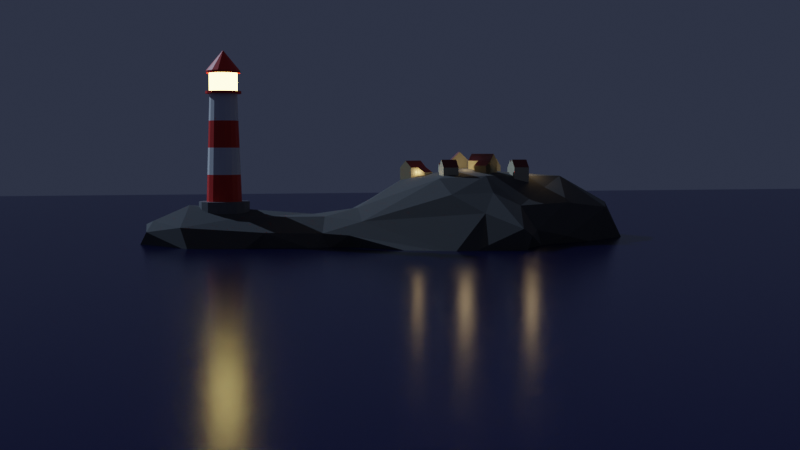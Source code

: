 # Source: lighthouse.blend  (saved by Blender 3.6.13; exported with 4.5.12 LTS)
import bpy
from mathutils import Matrix  # noqa: F401  (used for matrix-valued properties, if any)

bpy.ops.wm.read_factory_settings(use_empty=True)
scene = bpy.context.scene
scene.name = 'Scene'

# ---- collections
col_collection = bpy.data.collections.new('Collection'); scene.collection.children.link(col_collection)

# ---- materials (node trees are filled in below, after node groups)
mat_red = bpy.data.materials.new('red')
mat_red.use_transparent_shadow = False
mat_white = bpy.data.materials.new('white')
mat_white.use_transparent_shadow = False
mat_gray_base = bpy.data.materials.new('gray base')
mat_gray_base.use_transparent_shadow = False
mat_emission = bpy.data.materials.new('emission')
mat_emission.use_transparent_shadow = False
mat_water = bpy.data.materials.new('water')
mat_water.use_transparent_shadow = False
mat_material_001 = bpy.data.materials.new('Material.001')
mat_material_001.use_transparent_shadow = False
mat_house_yellow = bpy.data.materials.new('house yellow')
mat_house_yellow.use_transparent_shadow = False
mat_roof_red = bpy.data.materials.new('roof red')
mat_roof_red.use_transparent_shadow = False

# ---- material node trees
mat_red.use_nodes = True; mat_red.node_tree.nodes.clear()
_N = mat_red.node_tree.nodes; _L = mat_red.node_tree.links
n0 = _N.new('ShaderNodeBsdfPrincipled'); n0.name = 'Principled BSDF'; n0.location = (10, 300)
n0.distribution = 'GGX'
n0.subsurface_method = 'RANDOM_WALK_SKIN'
n0.inputs[0].default_value = (0.8, 0.009379, 0.0, 1.0)
n0.inputs[3].default_value = 1.45
n0.inputs[27].default_value = (0.0, 0.0, 0.0, 1.0)
n0.inputs[28].default_value = 1.0
n1 = _N.new('ShaderNodeOutputMaterial'); n1.name = 'Material Output'; n1.location = (300, 300)
_L.new(n0.outputs[0], n1.inputs[0])
n1.is_active_output = True
mat_white.use_nodes = True; mat_white.node_tree.nodes.clear()
_N = mat_white.node_tree.nodes; _L = mat_white.node_tree.links
n0 = _N.new('ShaderNodeBsdfPrincipled'); n0.name = 'Principled BSDF'; n0.location = (10, 300)
n0.distribution = 'GGX'
n0.subsurface_method = 'RANDOM_WALK_SKIN'
n0.inputs[3].default_value = 1.45
n0.inputs[27].default_value = (0.0, 0.0, 0.0, 1.0)
n0.inputs[28].default_value = 1.0
n1 = _N.new('ShaderNodeOutputMaterial'); n1.name = 'Material Output'; n1.location = (300, 300)
_L.new(n0.outputs[0], n1.inputs[0])
n1.is_active_output = True
mat_gray_base.use_nodes = True; mat_gray_base.node_tree.nodes.clear()
_N = mat_gray_base.node_tree.nodes; _L = mat_gray_base.node_tree.links
n0 = _N.new('ShaderNodeBsdfPrincipled'); n0.name = 'Principled BSDF'; n0.location = (10, 300)
n0.distribution = 'GGX'
n0.subsurface_method = 'RANDOM_WALK_SKIN'
n0.inputs[0].default_value = (0.1729, 0.1729, 0.1729, 1.0)
n0.inputs[3].default_value = 1.45
n0.inputs[27].default_value = (0.0, 0.0, 0.0, 1.0)
n0.inputs[28].default_value = 1.0
n1 = _N.new('ShaderNodeOutputMaterial'); n1.name = 'Material Output'; n1.location = (300, 300)
_L.new(n0.outputs[0], n1.inputs[0])
n1.is_active_output = True
mat_emission.use_nodes = True; mat_emission.node_tree.nodes.clear()
_N = mat_emission.node_tree.nodes; _L = mat_emission.node_tree.links
n0 = _N.new('ShaderNodeBsdfPrincipled'); n0.name = 'Principled BSDF'; n0.location = (10, 300)
n0.distribution = 'GGX'
n0.subsurface_method = 'RANDOM_WALK_SKIN'
n0.inputs[0].default_value = (0.8992, 0.7785, 0.5635, 1.0)
n0.inputs[3].default_value = 1.45
n0.inputs[27].default_value = (0.7152, 0.5586, 0.1616, 1.0)
n0.inputs[28].default_value = 15.1
n1 = _N.new('ShaderNodeOutputMaterial'); n1.name = 'Material Output'; n1.location = (300, 300)
_L.new(n0.outputs[0], n1.inputs[0])
n1.is_active_output = True
mat_water.use_nodes = True; mat_water.node_tree.nodes.clear()
_N = mat_water.node_tree.nodes; _L = mat_water.node_tree.links
n0 = _N.new('ShaderNodeBsdfPrincipled'); n0.name = 'Principled BSDF'; n0.location = (10, 300)
n0.distribution = 'GGX'
n0.subsurface_method = 'RANDOM_WALK_SKIN'
n0.inputs[0].default_value = (0.0, 0.001456, 0.04249, 1.0)
n0.inputs[1].default_value = 0.1727
n0.inputs[2].default_value = 0.2136
n0.inputs[3].default_value = 1.45
n0.inputs[27].default_value = (0.0, 0.0, 0.0, 1.0)
n0.inputs[28].default_value = 1.0
n1 = _N.new('ShaderNodeOutputMaterial'); n1.name = 'Material Output'; n1.location = (300, 300)
_L.new(n0.outputs[0], n1.inputs[0])
n1.is_active_output = True
mat_material_001.use_nodes = True; mat_material_001.node_tree.nodes.clear()
_N = mat_material_001.node_tree.nodes; _L = mat_material_001.node_tree.links
n0 = _N.new('ShaderNodeBsdfPrincipled'); n0.name = 'Principled BSDF'; n0.location = (10, 300)
n0.distribution = 'GGX'
n0.subsurface_method = 'RANDOM_WALK_SKIN'
n0.inputs[0].default_value = (0.07764, 0.07764, 0.07764, 1.0)
n0.inputs[2].default_value = 1.0
n0.inputs[3].default_value = 1.45
n0.inputs[27].default_value = (0.0, 0.0, 0.0, 1.0)
n0.inputs[28].default_value = 1.0
n1 = _N.new('ShaderNodeOutputMaterial'); n1.name = 'Material Output'; n1.location = (300, 300)
_L.new(n0.outputs[0], n1.inputs[0])
n1.is_active_output = True
mat_house_yellow.use_nodes = True; mat_house_yellow.node_tree.nodes.clear()
_N = mat_house_yellow.node_tree.nodes; _L = mat_house_yellow.node_tree.links
n0 = _N.new('ShaderNodeBsdfPrincipled'); n0.name = 'Principled BSDF'; n0.location = (10, 300)
n0.distribution = 'GGX'
n0.subsurface_method = 'RANDOM_WALK_SKIN'
n0.inputs[0].default_value = (0.5191, 0.4762, 0.3257, 1.0)
n0.inputs[3].default_value = 1.45
n0.inputs[27].default_value = (0.0, 0.0, 0.0, 1.0)
n0.inputs[28].default_value = 1.0
n1 = _N.new('ShaderNodeOutputMaterial'); n1.name = 'Material Output'; n1.location = (300, 300)
_L.new(n0.outputs[0], n1.inputs[0])
n1.is_active_output = True
mat_roof_red.use_nodes = True; mat_roof_red.node_tree.nodes.clear()
_N = mat_roof_red.node_tree.nodes; _L = mat_roof_red.node_tree.links
n0 = _N.new('ShaderNodeOutputMaterial'); n0.name = 'Material Output'; n0.location = (300, 300)
n1 = _N.new('ShaderNodeBsdfPrincipled'); n1.name = 'Principled BSDF'; n1.location = (10, 300)
n1.distribution = 'GGX'
n1.subsurface_method = 'RANDOM_WALK_SKIN'
n1.inputs[0].default_value = (0.1787, 0.0116, 0.0138, 1.0)
n1.inputs[3].default_value = 1.45
n1.inputs[27].default_value = (0.0, 0.0, 0.0, 1.0)
n1.inputs[28].default_value = 1.0
_L.new(n1.outputs[0], n0.inputs[0])
n0.is_active_output = True

# ---- world
world_world_005 = bpy.data.worlds.new('World.005'); scene.world = world_world_005
world_world_005.use_nodes = True; world_world_005.node_tree.nodes.clear()
_N = world_world_005.node_tree.nodes; _L = world_world_005.node_tree.links
n0 = _N.new('ShaderNodeBackground'); n0.name = 'Background'; n0.location = (10, 300)
n0.inputs[0].default_value = (0.02417, 0.02961, 0.04993, 1.0)
n1 = _N.new('ShaderNodeOutputWorld'); n1.name = 'World Output'; n1.location = (300, 300)
_L.new(n0.outputs[0], n1.inputs[0])
n1.is_active_output = True
world_world_005.use_sun_shadow = False
world_world_005.sun_shadow_jitter_overblur = 0.0

# ---- cameras
cam_camera = bpy.data.cameras.new('Camera')
cam_camera.clip_end = 100.0
cam_camera.ortho_scale = 7.314

# ---- lights
light_sun = bpy.data.lights.new('Sun', 'SUN')
light_sun.color = (0.5376, 0.72, 1.0)
light_sun.transmission_factor = 0.0
light_sun.energy = 2.0
light_point = bpy.data.lights.new('Point', 'POINT')
light_point.color = (1.0, 0.6929, 0.3408)
light_point.transmission_factor = 0.0
light_point.energy = 4.5
light_point.shadow_soft_size = 0.1421
light_point.shadow_maximum_resolution = 0.006
light_point.use_absolute_resolution = True

# ---- meshes
me_cylinder = bpy.data.meshes.new('Cylinder')
me_cylinder.from_pydata([(0.0, 1.0, -0.13), (0.0, 0.6941, 1.0), (0.3827, 0.9239, -0.13), (0.2656, 0.6413, 1.0), (0.7071, 0.7071, -0.13), (0.4908, 0.4908, 1.0), (0.9239, 0.3827, -0.13), (0.6413, 0.2656, 1.0), (1.0, 0.0, -0.13), (0.6941, 0.0, 1.0), (0.9239, -0.3827, -0.13), (0.6413, -0.2656, 1.0), (0.7071, -0.7071, -0.13), (0.4908, -0.4908, 1.0), (0.3827, -0.9239, -0.13), (0.2656, -0.6413, 1.0), (0.0, -1.0, -0.13), (0.0, -0.6941, 1.0), (-0.3827, -0.9239, -0.13), (-0.2656, -0.6413, 1.0), (-0.7071, -0.7071, -0.13), (-0.4908, -0.4908, 1.0), (-0.9239, -0.3827, -0.13), (-0.6413, -0.2656, 1.0), (-1.0, 0.0, -0.13), (-0.6941, 0.0, 1.0), (-0.9239, 0.3827, -0.13), (-0.6413, 0.2656, 1.0), (-0.7071, 0.7071, -0.13), (-0.4908, 0.4908, 1.0), (-0.3827, 0.9239, -0.13), (-0.2656, 0.6413, 1.0), (0.3827, 0.9239, 1.0), (0.0, 1.0, 1.0), (0.7071, 0.7071, 1.0), (0.9239, 0.3827, 1.0), (1.0, 0.0, 1.0), (0.9239, -0.3827, 1.0), (0.7071, -0.7071, 1.0), (0.3827, -0.9239, 1.0), (0.0, -1.0, 1.0), (-0.3827, -0.9239, 1.0), (-0.7071, -0.7071, 1.0), (-0.9239, -0.3827, 1.0), (-1.0, 0.0, 1.0), (-0.9239, 0.3827, 1.0), (-0.7071, 0.7071, 1.0), (-0.3827, 0.9239, 1.0), (0.2081, 0.5024, 5.244), (1.755e-07, 0.5437, 5.244), (0.3845, 0.3845, 5.244), (0.5024, 0.2081, 5.244), (0.5437, -8.071e-10, 5.244), (0.5024, -0.2081, 5.244), (0.3845, -0.3845, 5.244), (0.2081, -0.5024, 5.244), (1.755e-07, -0.5437, 5.244), (-0.2081, -0.5024, 5.244), (-0.3845, -0.3845, 5.244), (-0.5024, -0.2081, 5.244), (-0.5437, -8.071e-10, 5.244), (-0.5024, 0.2081, 5.244), (-0.3845, 0.3845, 5.244), (-0.2081, 0.5024, 5.244), (0.2705, 0.6531, 5.244), (1.692e-07, 0.7069, 5.244), (0.4998, 0.4998, 5.244), (0.6531, 0.2705, 5.244), (0.7069, -1.049e-09, 5.244), (0.6531, -0.2705, 5.244), (0.4998, -0.4998, 5.244), (0.2705, -0.6531, 5.244), (1.692e-07, -0.7069, 5.244), (-0.2705, -0.6531, 5.244), (-0.4998, -0.4998, 5.244), (-0.6531, -0.2705, 5.244), (-0.7069, -1.049e-09, 5.244), (-0.6531, 0.2705, 5.244), (-0.4998, 0.4998, 5.244), (-0.2705, 0.6531, 5.244), (0.212, 0.5118, 5.344), (1.793e-07, 0.5539, 5.344), (0.3917, 0.3917, 5.344), (0.5118, 0.212, 5.344), (0.5539, -1.049e-09, 5.344), (0.5118, -0.212, 5.344), (0.3917, -0.3917, 5.344), (0.212, -0.5118, 5.344), (1.793e-07, -0.5539, 5.344), (-0.212, -0.5118, 5.344), (-0.3917, -0.3917, 5.344), (-0.5118, -0.212, 5.344), (-0.5539, -1.049e-09, 5.344), (-0.5118, 0.212, 5.344), (-0.3917, 0.3917, 5.344), (-0.212, 0.5118, 5.344), (0.2705, 0.6531, 5.344), (1.77e-07, 0.7069, 5.344), (0.4998, 0.4998, 5.344), (0.6531, 0.2705, 5.344), (0.7069, -1.049e-09, 5.344), (0.6531, -0.2705, 5.344), (0.4998, -0.4998, 5.344), (0.2705, -0.6531, 5.344), (1.77e-07, -0.7069, 5.344), (-0.2705, -0.6531, 5.344), (-0.4998, -0.4998, 5.344), (-0.6531, -0.2705, 5.344), (-0.7069, -1.049e-09, 5.344), (-0.6531, 0.2705, 5.344), (-0.4998, 0.4998, 5.344), (-0.2705, 0.6531, 5.344), (-0.2562, -0.6186, 6.044), (-4.146e-07, -0.6696, 6.044), (-0.4735, -0.4735, 6.044), (-0.6186, -0.2562, 6.044), (-0.6696, 8.245e-09, 6.044), (-0.6186, 0.2562, 6.044), (-0.4735, 0.4735, 6.044), (-0.2562, 0.6186, 6.044), (-2.473e-07, 0.6696, 6.044), (0.2562, 0.6186, 6.044), (0.4735, 0.4735, 6.044), (0.6186, 0.2562, 6.044), (0.6696, -1.049e-09, 6.044), (0.6186, -0.2562, 6.044), (0.4735, -0.4735, 6.044), (0.2562, -0.6186, 6.044), (0.212, 0.5118, 6.044), (-4.425e-07, 0.5539, 6.044), (0.3917, 0.3917, 6.044), (0.5118, 0.212, 6.044), (0.5539, -1.049e-09, 6.044), (0.5118, -0.212, 6.044), (0.3917, -0.3917, 6.044), (0.212, -0.5118, 6.044), (-4.425e-07, -0.5539, 6.044), (-0.212, -0.5118, 6.044), (-0.3917, -0.3917, 6.044), (-0.5118, -0.212, 6.044), (-0.5539, -1.049e-09, 6.044), (-0.5118, 0.212, 6.044), (-0.3917, 0.3917, 6.044), (-0.212, 0.5118, 6.044), (-0.2562, -0.6186, 6.144), (-5.97e-07, -0.6696, 6.144), (-0.4735, -0.4735, 6.144), (-0.6186, -0.2562, 6.144), (-0.6696, 8.245e-09, 6.144), (-0.6186, 0.2562, 6.144), (-0.4735, 0.4735, 6.144), (-0.2562, 0.6186, 6.144), (-4.297e-07, 0.6696, 6.144), (0.2562, 0.6186, 6.144), (0.4735, 0.4735, 6.144), (0.6186, 0.2562, 6.144), (0.6696, -1.049e-09, 6.144), (0.6186, -0.2562, 6.144), (0.4735, -0.4735, 6.144), (0.2562, -0.6186, 6.144), (-0.2562, -0.6186, 6.144), (-5.97e-07, -0.6696, 6.144), (-0.4735, -0.4735, 6.144), (-0.6186, -0.2562, 6.144), (-0.6696, 8.245e-09, 6.144), (-0.6186, 0.2562, 6.144), (-0.4735, 0.4735, 6.144), (-0.2562, 0.6186, 6.144), (-4.297e-07, 0.6696, 6.144), (0.2562, 0.6186, 6.144), (0.4735, 0.4735, 6.144), (0.6186, 0.2562, 6.144), (0.6696, -1.049e-09, 6.144), (0.6186, -0.2562, 6.144), (0.4735, -0.4735, 6.144), (0.2562, -0.6186, 6.144), (-0.2562, -0.6186, 6.144), (-5.97e-07, -0.6696, 6.144), (-0.4735, -0.4735, 6.144), (-0.6186, -0.2562, 6.144), (-0.6696, 8.245e-09, 6.144), (-0.6186, 0.2562, 6.144), (-0.4735, 0.4735, 6.144), (-0.2562, 0.6186, 6.144), (-4.297e-07, 0.6696, 6.144), (0.2562, 0.6186, 6.144), (0.4735, 0.4735, 6.144), (0.6186, 0.2562, 6.144), (0.6696, -1.049e-09, 6.144), (0.6186, -0.2562, 6.144), (0.4735, -0.4735, 6.144), (0.2562, -0.6186, 6.144), (-1.55e-06, 0.0, 6.946), (-1.553e-06, 0.0, 6.946), (-1.55e-06, -2.98e-08, 6.946), (-1.55e-06, 0.0, 6.946), (-1.55e-06, -1.49e-08, 6.946), (-1.55e-06, 0.0, 6.946), (-1.55e-06, -2.98e-08, 6.946), (-1.55e-06, 0.0, 6.946), (-1.553e-06, 0.0, 6.946), (-1.55e-06, 0.0, 6.946), (-1.55e-06, 0.0, 6.946), (-1.55e-06, 0.0, 6.946), (-1.55e-06, -1.49e-08, 6.946), (-1.55e-06, 0.0, 6.946), (-1.55e-06, 0.0, 6.946), (-1.55e-06, 0.0, 6.946), (-0.4642, -0.4642, 2.061), (-0.4377, -0.4377, 3.122), (-0.4111, -0.4111, 4.183), (-0.5371, -0.2225, 4.183), (-0.5718, -0.2369, 3.122), (-0.6066, -0.2512, 2.061), (0.6066, 0.2512, 2.061), (0.5718, 0.2369, 3.122), (0.5371, 0.2225, 4.183), (0.5813, -6.053e-10, 4.183), (0.6189, -4.035e-10, 3.122), (0.6565, -2.018e-10, 2.061), (-0.5813, -6.053e-10, 4.183), (-0.6189, -4.035e-10, 3.122), (-0.6565, -2.018e-10, 2.061), (0.5371, -0.2225, 4.183), (0.5718, -0.2369, 3.122), (0.6066, -0.2512, 2.061), (-0.5371, 0.2225, 4.183), (-0.5718, 0.2369, 3.122), (-0.6066, 0.2512, 2.061), (0.4111, -0.4111, 4.183), (0.4377, -0.4377, 3.122), (0.4642, -0.4642, 2.061), (-0.4111, 0.4111, 4.183), (-0.4377, 0.4377, 3.122), (-0.4642, 0.4642, 2.061), (0.2225, -0.5371, 4.183), (0.2369, -0.5718, 3.122), (0.2512, -0.6066, 2.061), (-0.2225, 0.5371, 4.183), (-0.2369, 0.5718, 3.122), (-0.2512, 0.6066, 2.061), (1.316e-07, -0.5813, 4.183), (8.775e-08, -0.6189, 3.122), (4.388e-08, -0.6565, 2.061), (4.388e-08, 0.6565, 2.061), (8.775e-08, 0.6189, 3.122), (1.316e-07, 0.5813, 4.183), (0.2225, 0.5371, 4.183), (0.2369, 0.5718, 3.122), (0.2512, 0.6066, 2.061), (-0.2225, -0.5371, 4.183), (-0.2369, -0.5718, 3.122), (-0.2512, -0.6066, 2.061), (0.4111, 0.4111, 4.183), (0.4377, 0.4377, 3.122), (0.4642, 0.4642, 2.061)], [], [(0, 33, 32, 2), (2, 32, 34, 4), (4, 34, 35, 6), (6, 35, 36, 8), (8, 36, 37, 10), (10, 37, 38, 12), (12, 38, 39, 14), (14, 39, 40, 16), (16, 40, 41, 18), (18, 41, 42, 20), (20, 42, 43, 22), (22, 43, 44, 24), (24, 44, 45, 26), (26, 45, 46, 28), (211, 210, 58, 59), (28, 46, 47, 30), (30, 47, 33, 0), (0, 2, 4, 6, 8, 10, 12, 14, 16, 18, 20, 22, 24, 26, 28, 30), (1, 3, 32, 33), (3, 5, 34, 32), (5, 7, 35, 34), (7, 9, 36, 35), (9, 11, 37, 36), (11, 13, 38, 37), (13, 15, 39, 38), (15, 17, 40, 39), (17, 19, 41, 40), (19, 21, 42, 41), (21, 23, 43, 42), (23, 25, 44, 43), (25, 27, 45, 44), (27, 29, 46, 45), (29, 31, 47, 46), (31, 1, 33, 47), (60, 59, 75, 76), (217, 216, 51, 52), (220, 211, 59, 60), (223, 217, 52, 53), (226, 220, 60, 61), (229, 223, 53, 54), (232, 226, 61, 62), (235, 229, 54, 55), (238, 232, 62, 63), (241, 235, 55, 56), (247, 246, 49, 48), (246, 238, 63, 49), (250, 241, 56, 57), (253, 247, 48, 50), (210, 250, 57, 58), (216, 253, 50, 51), (66, 64, 96, 98), (53, 52, 68, 69), (61, 60, 76, 77), (54, 53, 69, 70), (62, 61, 77, 78), (55, 54, 70, 71), (63, 62, 78, 79), (56, 55, 71, 72), (48, 49, 65, 64), (49, 63, 79, 65), (57, 56, 72, 73), (50, 48, 64, 66), (58, 57, 73, 74), (51, 50, 66, 67), (59, 58, 74, 75), (52, 51, 67, 68), (86, 85, 133, 134), (74, 73, 105, 106), (67, 66, 98, 99), (75, 74, 106, 107), (68, 67, 99, 100), (76, 75, 107, 108), (69, 68, 100, 101), (77, 76, 108, 109), (70, 69, 101, 102), (78, 77, 109, 110), (71, 70, 102, 103), (79, 78, 110, 111), (72, 71, 103, 104), (64, 65, 97, 96), (65, 79, 111, 97), (73, 72, 104, 105), (81, 80, 96, 97), (80, 82, 98, 96), (82, 83, 99, 98), (83, 84, 100, 99), (84, 85, 101, 100), (85, 86, 102, 101), (86, 87, 103, 102), (87, 88, 104, 103), (88, 89, 105, 104), (89, 90, 106, 105), (90, 91, 107, 106), (91, 92, 108, 107), (92, 93, 109, 108), (93, 94, 110, 109), (94, 95, 111, 110), (95, 81, 97, 111), (124, 123, 171, 172), (94, 93, 141, 142), (87, 86, 134, 135), (95, 94, 142, 143), (88, 87, 135, 136), (80, 81, 129, 128), (81, 95, 143, 129), (89, 88, 136, 137), (82, 80, 128, 130), (90, 89, 137, 138), (83, 82, 130, 131), (91, 90, 138, 139), (84, 83, 131, 132), (92, 91, 139, 140), (85, 84, 132, 133), (93, 92, 140, 141), (113, 112, 128, 129), (112, 114, 130, 128), (114, 115, 131, 130), (115, 116, 132, 131), (116, 117, 133, 132), (117, 118, 134, 133), (118, 119, 135, 134), (119, 120, 136, 135), (120, 121, 137, 136), (121, 122, 138, 137), (122, 123, 139, 138), (123, 124, 140, 139), (124, 125, 141, 140), (125, 126, 142, 141), (126, 127, 143, 142), (127, 113, 129, 143), (151, 150, 182, 183), (117, 116, 164, 165), (125, 124, 172, 173), (118, 117, 165, 166), (126, 125, 173, 174), (119, 118, 166, 167), (127, 126, 174, 175), (120, 119, 167, 168), (112, 113, 161, 160), (113, 127, 175, 161), (121, 120, 168, 169), (114, 112, 160, 162), (122, 121, 169, 170), (115, 114, 162, 163), (123, 122, 170, 171), (116, 115, 163, 164), (145, 144, 160, 161), (144, 146, 162, 160), (146, 147, 163, 162), (147, 148, 164, 163), (148, 149, 165, 164), (149, 150, 166, 165), (150, 151, 167, 166), (151, 152, 168, 167), (152, 153, 169, 168), (153, 154, 170, 169), (154, 155, 171, 170), (155, 156, 172, 171), (156, 157, 173, 172), (157, 158, 174, 173), (158, 159, 175, 174), (159, 145, 161, 175), (188, 187, 203, 204), (159, 158, 190, 191), (152, 151, 183, 184), (144, 145, 177, 176), (145, 159, 191, 177), (153, 152, 184, 185), (146, 144, 176, 178), (154, 153, 185, 186), (147, 146, 178, 179), (155, 154, 186, 187), (148, 147, 179, 180), (156, 155, 187, 188), (149, 148, 180, 181), (157, 156, 188, 189), (150, 149, 181, 182), (158, 157, 189, 190), (192, 193, 207, 206, 205, 204, 203, 202, 201, 200, 199, 198, 197, 196, 195, 194), (181, 180, 196, 197), (189, 188, 204, 205), (182, 181, 197, 198), (190, 189, 205, 206), (183, 182, 198, 199), (191, 190, 206, 207), (184, 183, 199, 200), (176, 177, 193, 192), (177, 191, 207, 193), (185, 184, 200, 201), (178, 176, 192, 194), (186, 185, 201, 202), (179, 178, 194, 195), (187, 186, 202, 203), (180, 179, 195, 196), (7, 5, 255, 214), (214, 255, 254, 215), (215, 254, 253, 216), (21, 19, 252, 208), (208, 252, 251, 209), (209, 251, 250, 210), (5, 3, 249, 255), (255, 249, 248, 254), (254, 248, 247, 253), (19, 17, 243, 252), (252, 243, 242, 251), (251, 242, 241, 250), (1, 31, 240, 244), (244, 240, 239, 245), (245, 239, 238, 246), (3, 1, 244, 249), (249, 244, 245, 248), (248, 245, 246, 247), (17, 15, 237, 243), (243, 237, 236, 242), (242, 236, 235, 241), (31, 29, 234, 240), (240, 234, 233, 239), (239, 233, 232, 238), (15, 13, 231, 237), (237, 231, 230, 236), (236, 230, 229, 235), (29, 27, 228, 234), (234, 228, 227, 233), (233, 227, 226, 232), (13, 11, 225, 231), (231, 225, 224, 230), (230, 224, 223, 229), (27, 25, 222, 228), (228, 222, 221, 227), (227, 221, 220, 226), (11, 9, 219, 225), (225, 219, 218, 224), (224, 218, 217, 223), (25, 23, 213, 222), (222, 213, 212, 221), (221, 212, 211, 220), (9, 7, 214, 219), (219, 214, 215, 218), (218, 215, 216, 217), (23, 21, 208, 213), (213, 208, 209, 212), (212, 209, 210, 211)])
me_cylinder.polygons.foreach_set('material_index', [2, 2, 2, 2, 2, 2, 2, 2, 2, 2, 2, 2, 2, 2, 1, 2, 2, 0, 2, 2, 2, 2, 2, 2, 2, 2, 2, 2, 2, 2, 2, 2, 2, 2, 0, 1, 1, 1, 1, 1, 1, 1, 1, 1, 1, 1, 1, 1, 1, 1, 0, 0, 0, 0, 0, 0, 0, 0, 0, 0, 0, 0, 0, 0, 0, 0, 3, 0, 0, 0, 0, 0, 0, 0, 0, 0, 0, 0, 0, 0, 0, 0, 0, 0, 0, 0, 0, 0, 0, 0, 0, 0, 0, 0, 0, 0, 0, 0, 0, 3, 3, 3, 3, 3, 3, 3, 3, 3, 3, 3, 3, 3, 3, 3, 0, 0, 0, 0, 0, 0, 0, 0, 0, 0, 0, 0, 0, 0, 0, 0, 0, 0, 0, 0, 0, 0, 0, 0, 0, 0, 0, 0, 0, 0, 0, 0, 0, 0, 0, 0, 0, 0, 0, 0, 0, 0, 0, 0, 0, 0, 0, 0, 0, 0, 0, 0, 0, 0, 0, 0, 0, 0, 0, 0, 0, 0, 0, 0, 0, 0, 0, 0, 0, 0, 0, 0, 0, 0, 0, 0, 0, 0, 0, 0, 0, 1, 0, 0, 1, 0, 0, 1, 0, 0, 1, 0, 0, 1, 0, 0, 1, 0, 0, 1, 0, 0, 1, 0, 0, 1, 0, 0, 1, 0, 0, 1, 0, 0, 1, 0, 0, 1, 0, 0, 1, 0, 0, 1, 0, 0, 1, 0])
_uv = me_cylinder.uv_layers.new(name='UVMap')
_uv.uv.foreach_set('vector', [1.0, 0.5, 1.0, 1.0, 0.9375, 1.0, 0.9375, 0.5, 0.9375, 0.5, 0.9375, 1.0, 0.875, 1.0, 0.875, 0.5, 0.875, 0.5, 0.875, 1.0, 0.8125, 1.0, 0.8125, 0.5, 0.8125, 0.5, 0.8125, 1.0, 0.75, 1.0, 0.75, 0.5, 0.75, 0.5, 0.75, 1.0, 0.6875, 1.0, 0.6875, 0.5, 0.6875, 0.5, 0.6875, 1.0, 0.625, 1.0, 0.625, 0.5, 0.625, 0.5, 0.625, 1.0, 0.5625, 1.0, 0.5625, 0.5, 0.5625, 0.5, 0.5625, 1.0, 0.5, 1.0, 0.5, 0.5, 0.5, 0.5, 0.5, 1.0, 0.4375, 1.0, 0.4375, 0.5, 0.4375, 0.5, 0.4375, 1.0, 0.375, 1.0, 0.375, 0.5, 0.375, 0.5, 0.375, 1.0, 0.3125, 1.0, 0.3125, 0.5, 0.3125, 0.5, 0.3125, 1.0, 0.25, 1.0, 0.25, 0.5, 0.25, 0.5, 0.25, 1.0, 0.1875, 1.0, 0.1875, 0.5, 0.1875, 0.5, 0.1875, 1.0, 0.125, 1.0, 0.125, 0.5, 0.09609, 0.1862, 0.1322, 0.1322, 0.1322, 0.1322, 0.09609, 0.1862, 0.125, 0.5, 0.125, 1.0, 0.0625, 1.0, 0.0625, 0.5, 0.0625, 0.5, 0.0625, 1.0, 0.0, 1.0, 0.0, 0.5, 0.75, 0.49, 0.8418, 0.4717, 0.9197, 0.4197, 0.9717, 0.3418, 0.99, 0.25, 0.9717, 0.1582, 0.9197, 0.08029, 0.8418, 0.02827, 0.75, 0.01, 0.6582, 0.02827, 0.5803, 0.08029, 0.5283, 0.1582, 0.51, 0.25, 0.5283, 0.3418, 0.5803, 0.4197, 0.6582, 0.4717, 0.25, 0.4166, 0.3138, 0.4039, 0.3418, 0.4717, 0.25, 0.49, 0.3138, 0.4039, 0.3678, 0.3678, 0.4197, 0.4197, 0.3418, 0.4717, 0.3678, 0.3678, 0.4039, 0.3138, 0.4717, 0.3418, 0.4197, 0.4197, 0.4039, 0.3138, 0.4166, 0.25, 0.49, 0.25, 0.4717, 0.3418, 0.4166, 0.25, 0.4039, 0.1862, 0.4717, 0.1582, 0.49, 0.25, 0.4039, 0.1862, 0.3678, 0.1322, 0.4197, 0.08029, 0.4717, 0.1582, 0.3678, 0.1322, 0.3138, 0.09609, 0.3418, 0.02827, 0.4197, 0.08029, 0.3138, 0.09609, 0.25, 0.08341, 0.25, 0.01, 0.3418, 0.02827, 0.25, 0.08341, 0.1862, 0.09609, 0.1582, 0.02827, 0.25, 0.01, 0.1862, 0.09609, 0.1322, 0.1322, 0.08029, 0.08029, 0.1582, 0.02827, 0.1322, 0.1322, 0.09609, 0.1862, 0.02827, 0.1582, 0.08029, 0.08029, 0.09609, 0.1862, 0.08341, 0.25, 0.01, 0.25, 0.02827, 0.1582, 0.08341, 0.25, 0.09609, 0.3138, 0.02827, 0.3418, 0.01, 0.25, 0.09609, 0.3138, 0.1322, 0.3678, 0.08029, 0.4197, 0.02827, 0.3418, 0.1322, 0.3678, 0.1862, 0.4039, 0.1582, 0.4717, 0.08029, 0.4197, 0.1862, 0.4039, 0.25, 0.4166, 0.25, 0.49, 0.1582, 0.4717, 0.08341, 0.25, 0.09609, 0.1862, 0.09609, 0.1862, 0.08341, 0.25, 0.4166, 0.25, 0.4039, 0.3138, 0.4039, 0.3138, 0.4166, 0.25, 0.08341, 0.25, 0.09609, 0.1862, 0.09609, 0.1862, 0.08341, 0.25, 0.4039, 0.1862, 0.4166, 0.25, 0.4166, 0.25, 0.4039, 0.1862, 0.09609, 0.3138, 0.08341, 0.25, 0.08341, 0.25, 0.09609, 0.3138, 0.3678, 0.1322, 0.4039, 0.1862, 0.4039, 0.1862, 0.3678, 0.1322, 0.1322, 0.3678, 0.09609, 0.3138, 0.09609, 0.3138, 0.1322, 0.3678, 0.3138, 0.09609, 0.3678, 0.1322, 0.3678, 0.1322, 0.3138, 0.09609, 0.1862, 0.4039, 0.1322, 0.3678, 0.1322, 0.3678, 0.1862, 0.4039, 0.25, 0.08341, 0.3138, 0.09609, 0.3138, 0.09609, 0.25, 0.08341, 0.3138, 0.4039, 0.25, 0.4166, 0.25, 0.4166, 0.3138, 0.4039, 0.25, 0.4166, 0.1862, 0.4039, 0.1862, 0.4039, 0.25, 0.4166, 0.1862, 0.09609, 0.25, 0.08341, 0.25, 0.08341, 0.1862, 0.09609, 0.3678, 0.3678, 0.3138, 0.4039, 0.3138, 0.4039, 0.3678, 0.3678, 0.1322, 0.1322, 0.1862, 0.09609, 0.1862, 0.09609, 0.1322, 0.1322, 0.4039, 0.3138, 0.3678, 0.3678, 0.3678, 0.3678, 0.4039, 0.3138, 0.3678, 0.3678, 0.3138, 0.4039, 0.3138, 0.4039, 0.3678, 0.3678, 0.4039, 0.1862, 0.4166, 0.25, 0.4166, 0.25, 0.4039, 0.1862, 0.09609, 0.3138, 0.08341, 0.25, 0.08341, 0.25, 0.09609, 0.3138, 0.3678, 0.1322, 0.4039, 0.1862, 0.4039, 0.1862, 0.3678, 0.1322, 0.1322, 0.3678, 0.09609, 0.3138, 0.09609, 0.3138, 0.1322, 0.3678, 0.3138, 0.09609, 0.3678, 0.1322, 0.3678, 0.1322, 0.3138, 0.09609, 0.1862, 0.4039, 0.1322, 0.3678, 0.1322, 0.3678, 0.1862, 0.4039, 0.25, 0.08341, 0.3138, 0.09609, 0.3138, 0.09609, 0.25, 0.08341, 0.3138, 0.4039, 0.25, 0.4166, 0.25, 0.4166, 0.3138, 0.4039, 0.25, 0.4166, 0.1862, 0.4039, 0.1862, 0.4039, 0.25, 0.4166, 0.1862, 0.09609, 0.25, 0.08341, 0.25, 0.08341, 0.1862, 0.09609, 0.3678, 0.3678, 0.3138, 0.4039, 0.3138, 0.4039, 0.3678, 0.3678, 0.1322, 0.1322, 0.1862, 0.09609, 0.1862, 0.09609, 0.1322, 0.1322, 0.4039, 0.3138, 0.3678, 0.3678, 0.3678, 0.3678, 0.4039, 0.3138, 0.09609, 0.1862, 0.1322, 0.1322, 0.1322, 0.1322, 0.09609, 0.1862, 0.4166, 0.25, 0.4039, 0.3138, 0.4039, 0.3138, 0.4166, 0.25, 0.3423, 0.1577, 0.3706, 0.2, 0.3706, 0.2, 0.3423, 0.1577, 0.1322, 0.1322, 0.1862, 0.09609, 0.1862, 0.09609, 0.1322, 0.1322, 0.4039, 0.3138, 0.3678, 0.3678, 0.3678, 0.3678, 0.4039, 0.3138, 0.09609, 0.1862, 0.1322, 0.1322, 0.1322, 0.1322, 0.09609, 0.1862, 0.4166, 0.25, 0.4039, 0.3138, 0.4039, 0.3138, 0.4166, 0.25, 0.08341, 0.25, 0.09609, 0.1862, 0.09609, 0.1862, 0.08341, 0.25, 0.4039, 0.1862, 0.4166, 0.25, 0.4166, 0.25, 0.4039, 0.1862, 0.09609, 0.3138, 0.08341, 0.25, 0.08341, 0.25, 0.09609, 0.3138, 0.3678, 0.1322, 0.4039, 0.1862, 0.4039, 0.1862, 0.3678, 0.1322, 0.1322, 0.3678, 0.09609, 0.3138, 0.09609, 0.3138, 0.1322, 0.3678, 0.3138, 0.09609, 0.3678, 0.1322, 0.3678, 0.1322, 0.3138, 0.09609, 0.1862, 0.4039, 0.1322, 0.3678, 0.1322, 0.3678, 0.1862, 0.4039, 0.25, 0.08341, 0.3138, 0.09609, 0.3138, 0.09609, 0.25, 0.08341, 0.3138, 0.4039, 0.25, 0.4166, 0.25, 0.4166, 0.3138, 0.4039, 0.25, 0.4166, 0.1862, 0.4039, 0.1862, 0.4039, 0.25, 0.4166, 0.1862, 0.09609, 0.25, 0.08341, 0.25, 0.08341, 0.1862, 0.09609, 0.25, 0.3805, 0.3, 0.3706, 0.3138, 0.4039, 0.25, 0.4166, 0.3, 0.3706, 0.3423, 0.3423, 0.3678, 0.3678, 0.3138, 0.4039, 0.3423, 0.3423, 0.3706, 0.3, 0.4039, 0.3138, 0.3678, 0.3678, 0.3706, 0.3, 0.3805, 0.25, 0.4166, 0.25, 0.4039, 0.3138, 0.3805, 0.25, 0.3706, 0.2, 0.4039, 0.1862, 0.4166, 0.25, 0.3706, 0.2, 0.3423, 0.1577, 0.3678, 0.1322, 0.4039, 0.1862, 0.3423, 0.1577, 0.3, 0.1294, 0.3138, 0.09609, 0.3678, 0.1322, 0.3, 0.1294, 0.25, 0.1195, 0.25, 0.08341, 0.3138, 0.09609, 0.25, 0.1195, 0.2, 0.1294, 0.1862, 0.09609, 0.25, 0.08341, 0.2, 0.1294, 0.1577, 0.1577, 0.1322, 0.1322, 0.1862, 0.09609, 0.1577, 0.1577, 0.1294, 0.2, 0.09609, 0.1862, 0.1322, 0.1322, 0.1294, 0.2, 0.1195, 0.25, 0.08341, 0.25, 0.09609, 0.1862, 0.1195, 0.25, 0.1294, 0.3, 0.09609, 0.3138, 0.08341, 0.25, 0.1294, 0.3, 0.1577, 0.3423, 0.1322, 0.3678, 0.09609, 0.3138, 0.1577, 0.3423, 0.2, 0.3706, 0.1862, 0.4039, 0.1322, 0.3678, 0.2, 0.3706, 0.25, 0.3805, 0.25, 0.4166, 0.1862, 0.4039, 0.4078, 0.25, 0.3958, 0.3104, 0.3958, 0.3104, 0.4078, 0.25, 0.1577, 0.3423, 0.1294, 0.3, 0.1294, 0.3, 0.1577, 0.3423, 0.3, 0.1294, 0.3423, 0.1577, 0.3423, 0.1577, 0.3, 0.1294, 0.2, 0.3706, 0.1577, 0.3423, 0.1577, 0.3423, 0.2, 0.3706, 0.25, 0.1195, 0.3, 0.1294, 0.3, 0.1294, 0.25, 0.1195, 0.3, 0.3706, 0.25, 0.3805, 0.25, 0.3805, 0.3, 0.3706, 0.25, 0.3805, 0.2, 0.3706, 0.2, 0.3706, 0.25, 0.3805, 0.2, 0.1294, 0.25, 0.1195, 0.25, 0.1195, 0.2, 0.1294, 0.3423, 0.3423, 0.3, 0.3706, 0.3, 0.3706, 0.3423, 0.3423, 0.1577, 0.1577, 0.2, 0.1294, 0.2, 0.1294, 0.1577, 0.1577, 0.3706, 0.3, 0.3423, 0.3423, 0.3423, 0.3423, 0.3706, 0.3, 0.1294, 0.2, 0.1577, 0.1577, 0.1577, 0.1577, 0.1294, 0.2, 0.3805, 0.25, 0.3706, 0.3, 0.3706, 0.3, 0.3805, 0.25, 0.1195, 0.25, 0.1294, 0.2, 0.1294, 0.2, 0.1195, 0.25, 0.3706, 0.2, 0.3805, 0.25, 0.3805, 0.25, 0.3706, 0.2, 0.1294, 0.3, 0.1195, 0.25, 0.1195, 0.25, 0.1294, 0.3, 0.25, 0.0922, 0.1896, 0.1042, 0.3, 0.3706, 0.25, 0.3805, 0.1896, 0.1042, 0.1384, 0.1384, 0.3423, 0.3423, 0.3, 0.3706, 0.1384, 0.1384, 0.1042, 0.1896, 0.3706, 0.3, 0.3423, 0.3423, 0.1042, 0.1896, 0.0922, 0.25, 0.3805, 0.25, 0.3706, 0.3, 0.0922, 0.25, 0.1042, 0.3104, 0.3706, 0.2, 0.3805, 0.25, 0.1042, 0.3104, 0.1384, 0.3616, 0.3423, 0.1577, 0.3706, 0.2, 0.1384, 0.3616, 0.1896, 0.3958, 0.3, 0.1294, 0.3423, 0.1577, 0.1896, 0.3958, 0.25, 0.4078, 0.25, 0.1195, 0.3, 0.1294, 0.25, 0.4078, 0.3104, 0.3958, 0.2, 0.1294, 0.25, 0.1195, 0.3104, 0.3958, 0.3616, 0.3616, 0.1577, 0.1577, 0.2, 0.1294, 0.3616, 0.3616, 0.3958, 0.3104, 0.1294, 0.2, 0.1577, 0.1577, 0.3958, 0.3104, 0.4078, 0.25, 0.1195, 0.25, 0.1294, 0.2, 0.4078, 0.25, 0.3958, 0.1896, 0.1294, 0.3, 0.1195, 0.25, 0.3958, 0.1896, 0.3616, 0.1384, 0.1577, 0.3423, 0.1294, 0.3, 0.3616, 0.1384, 0.3104, 0.1042, 0.2, 0.3706, 0.1577, 0.3423, 0.3104, 0.1042, 0.25, 0.0922, 0.25, 0.3805, 0.2, 0.3706, 0.1896, 0.3958, 0.1384, 0.3616, 0.1384, 0.3616, 0.1896, 0.3958, 0.1042, 0.3104, 0.0922, 0.25, 0.0922, 0.25, 0.1042, 0.3104, 0.3958, 0.1896, 0.4078, 0.25, 0.4078, 0.25, 0.3958, 0.1896, 0.1384, 0.3616, 0.1042, 0.3104, 0.1042, 0.3104, 0.1384, 0.3616, 0.3616, 0.1384, 0.3958, 0.1896, 0.3958, 0.1896, 0.3616, 0.1384, 0.1896, 0.3958, 0.1384, 0.3616, 0.1384, 0.3616, 0.1896, 0.3958, 0.3104, 0.1042, 0.3616, 0.1384, 0.3616, 0.1384, 0.3104, 0.1042, 0.25, 0.4078, 0.1896, 0.3958, 0.1896, 0.3958, 0.25, 0.4078, 0.1896, 0.1042, 0.25, 0.0922, 0.25, 0.0922, 0.1896, 0.1042, 0.25, 0.0922, 0.3104, 0.1042, 0.3104, 0.1042, 0.25, 0.0922, 0.3104, 0.3958, 0.25, 0.4078, 0.25, 0.4078, 0.3104, 0.3958, 0.1384, 0.1384, 0.1896, 0.1042, 0.1896, 0.1042, 0.1384, 0.1384, 0.3616, 0.3616, 0.3104, 0.3958, 0.3104, 0.3958, 0.3616, 0.3616, 0.1042, 0.1896, 0.1384, 0.1384, 0.1384, 0.1384, 0.1042, 0.1896, 0.3958, 0.3104, 0.3616, 0.3616, 0.3616, 0.3616, 0.3958, 0.3104, 0.0922, 0.25, 0.1042, 0.1896, 0.1042, 0.1896, 0.0922, 0.25, 0.25, 0.0922, 0.1896, 0.1042, 0.1896, 0.1042, 0.25, 0.0922, 0.1896, 0.1042, 0.1384, 0.1384, 0.1384, 0.1384, 0.1896, 0.1042, 0.1384, 0.1384, 0.1042, 0.1896, 0.1042, 0.1896, 0.1384, 0.1384, 0.1042, 0.1896, 0.0922, 0.25, 0.0922, 0.25, 0.1042, 0.1896, 0.0922, 0.25, 0.1042, 0.3104, 0.1042, 0.3104, 0.0922, 0.25, 0.1042, 0.3104, 0.1384, 0.3616, 0.1384, 0.3616, 0.1042, 0.3104, 0.1384, 0.3616, 0.1896, 0.3958, 0.1896, 0.3958, 0.1384, 0.3616, 0.1896, 0.3958, 0.25, 0.4078, 0.25, 0.4078, 0.1896, 0.3958, 0.25, 0.4078, 0.3104, 0.3958, 0.3104, 0.3958, 0.25, 0.4078, 0.3104, 0.3958, 0.3616, 0.3616, 0.3616, 0.3616, 0.3104, 0.3958, 0.3616, 0.3616, 0.3958, 0.3104, 0.3958, 0.3104, 0.3616, 0.3616, 0.3958, 0.3104, 0.4078, 0.25, 0.4078, 0.25, 0.3958, 0.3104, 0.4078, 0.25, 0.3958, 0.1896, 0.3958, 0.1896, 0.4078, 0.25, 0.3958, 0.1896, 0.3616, 0.1384, 0.3616, 0.1384, 0.3958, 0.1896, 0.3616, 0.1384, 0.3104, 0.1042, 0.3104, 0.1042, 0.3616, 0.1384, 0.3104, 0.1042, 0.25, 0.0922, 0.25, 0.0922, 0.3104, 0.1042, 0.4078, 0.25, 0.3958, 0.3104, 0.3958, 0.3104, 0.4078, 0.25, 0.3104, 0.1042, 0.3616, 0.1384, 0.3616, 0.1384, 0.3104, 0.1042, 0.25, 0.4078, 0.1896, 0.3958, 0.1896, 0.3958, 0.25, 0.4078, 0.1896, 0.1042, 0.25, 0.0922, 0.25, 0.0922, 0.1896, 0.1042, 0.25, 0.0922, 0.3104, 0.1042, 0.3104, 0.1042, 0.25, 0.0922, 0.3104, 0.3958, 0.25, 0.4078, 0.25, 0.4078, 0.3104, 0.3958, 0.1384, 0.1384, 0.1896, 0.1042, 0.1896, 0.1042, 0.1384, 0.1384, 0.3616, 0.3616, 0.3104, 0.3958, 0.3104, 0.3958, 0.3616, 0.3616, 0.1042, 0.1896, 0.1384, 0.1384, 0.1384, 0.1384, 0.1042, 0.1896, 0.3958, 0.3104, 0.3616, 0.3616, 0.3616, 0.3616, 0.3958, 0.3104, 0.0922, 0.25, 0.1042, 0.1896, 0.1042, 0.1896, 0.0922, 0.25, 0.4078, 0.25, 0.3958, 0.3104, 0.3958, 0.3104, 0.4078, 0.25, 0.1042, 0.3104, 0.0922, 0.25, 0.0922, 0.25, 0.1042, 0.3104, 0.3958, 0.1896, 0.4078, 0.25, 0.4078, 0.25, 0.3958, 0.1896, 0.1384, 0.3616, 0.1042, 0.3104, 0.1042, 0.3104, 0.1384, 0.3616, 0.3616, 0.1384, 0.3958, 0.1896, 0.3958, 0.1896, 0.3616, 0.1384, 0.1896, 0.1042, 0.25, 0.0922, 0.3104, 0.1042, 0.3616, 0.1384, 0.3958, 0.1896, 0.4078, 0.25, 0.3958, 0.3104, 0.3616, 0.3616, 0.3104, 0.3958, 0.25, 0.4078, 0.1896, 0.3958, 0.1384, 0.3616, 0.1042, 0.3104, 0.0922, 0.25, 0.1042, 0.1896, 0.1384, 0.1384, 0.1042, 0.3104, 0.0922, 0.25, 0.0922, 0.25, 0.1042, 0.3104, 0.3958, 0.1896, 0.4078, 0.25, 0.4078, 0.25, 0.3958, 0.1896, 0.1384, 0.3616, 0.1042, 0.3104, 0.1042, 0.3104, 0.1384, 0.3616, 0.3616, 0.1384, 0.3958, 0.1896, 0.3958, 0.1896, 0.3616, 0.1384, 0.1896, 0.3958, 0.1384, 0.3616, 0.1384, 0.3616, 0.1896, 0.3958, 0.3104, 0.1042, 0.3616, 0.1384, 0.3616, 0.1384, 0.3104, 0.1042, 0.25, 0.4078, 0.1896, 0.3958, 0.1896, 0.3958, 0.25, 0.4078, 0.1896, 0.1042, 0.25, 0.0922, 0.25, 0.0922, 0.1896, 0.1042, 0.25, 0.0922, 0.3104, 0.1042, 0.3104, 0.1042, 0.25, 0.0922, 0.3104, 0.3958, 0.25, 0.4078, 0.25, 0.4078, 0.3104, 0.3958, 0.1384, 0.1384, 0.1896, 0.1042, 0.1896, 0.1042, 0.1384, 0.1384, 0.3616, 0.3616, 0.3104, 0.3958, 0.3104, 0.3958, 0.3616, 0.3616, 0.1042, 0.1896, 0.1384, 0.1384, 0.1384, 0.1384, 0.1042, 0.1896, 0.3958, 0.3104, 0.3616, 0.3616, 0.3616, 0.3616, 0.3958, 0.3104, 0.0922, 0.25, 0.1042, 0.1896, 0.1042, 0.1896, 0.0922, 0.25, 0.4039, 0.3138, 0.3678, 0.3678, 0.3678, 0.3678, 0.4039, 0.3138, 0.4039, 0.3138, 0.3678, 0.3678, 0.3678, 0.3678, 0.4039, 0.3138, 0.4039, 0.3138, 0.3678, 0.3678, 0.3678, 0.3678, 0.4039, 0.3138, 0.1322, 0.1322, 0.1862, 0.09609, 0.1862, 0.09609, 0.1322, 0.1322, 0.1322, 0.1322, 0.1862, 0.09609, 0.1862, 0.09609, 0.1322, 0.1322, 0.1322, 0.1322, 0.1862, 0.09609, 0.1862, 0.09609, 0.1322, 0.1322, 0.3678, 0.3678, 0.3138, 0.4039, 0.3138, 0.4039, 0.3678, 0.3678, 0.3678, 0.3678, 0.3138, 0.4039, 0.3138, 0.4039, 0.3678, 0.3678, 0.3678, 0.3678, 0.3138, 0.4039, 0.3138, 0.4039, 0.3678, 0.3678, 0.1862, 0.09609, 0.25, 0.08341, 0.25, 0.08341, 0.1862, 0.09609, 0.1862, 0.09609, 0.25, 0.08341, 0.25, 0.08341, 0.1862, 0.09609, 0.1862, 0.09609, 0.25, 0.08341, 0.25, 0.08341, 0.1862, 0.09609, 0.25, 0.4166, 0.1862, 0.4039, 0.1862, 0.4039, 0.25, 0.4166, 0.25, 0.4166, 0.1862, 0.4039, 0.1862, 0.4039, 0.25, 0.4166, 0.25, 0.4166, 0.1862, 0.4039, 0.1862, 0.4039, 0.25, 0.4166, 0.3138, 0.4039, 0.25, 0.4166, 0.25, 0.4166, 0.3138, 0.4039, 0.3138, 0.4039, 0.25, 0.4166, 0.25, 0.4166, 0.3138, 0.4039, 0.3138, 0.4039, 0.25, 0.4166, 0.25, 0.4166, 0.3138, 0.4039, 0.25, 0.08341, 0.3138, 0.09609, 0.3138, 0.09609, 0.25, 0.08341, 0.25, 0.08341, 0.3138, 0.09609, 0.3138, 0.09609, 0.25, 0.08341, 0.25, 0.08341, 0.3138, 0.09609, 0.3138, 0.09609, 0.25, 0.08341, 0.1862, 0.4039, 0.1322, 0.3678, 0.1322, 0.3678, 0.1862, 0.4039, 0.1862, 0.4039, 0.1322, 0.3678, 0.1322, 0.3678, 0.1862, 0.4039, 0.1862, 0.4039, 0.1322, 0.3678, 0.1322, 0.3678, 0.1862, 0.4039, 0.3138, 0.09609, 0.3678, 0.1322, 0.3678, 0.1322, 0.3138, 0.09609, 0.3138, 0.09609, 0.3678, 0.1322, 0.3678, 0.1322, 0.3138, 0.09609, 0.3138, 0.09609, 0.3678, 0.1322, 0.3678, 0.1322, 0.3138, 0.09609, 0.1322, 0.3678, 0.09609, 0.3138, 0.09609, 0.3138, 0.1322, 0.3678, 0.1322, 0.3678, 0.09609, 0.3138, 0.09609, 0.3138, 0.1322, 0.3678, 0.1322, 0.3678, 0.09609, 0.3138, 0.09609, 0.3138, 0.1322, 0.3678, 0.3678, 0.1322, 0.4039, 0.1862, 0.4039, 0.1862, 0.3678, 0.1322, 0.3678, 0.1322, 0.4039, 0.1862, 0.4039, 0.1862, 0.3678, 0.1322, 0.3678, 0.1322, 0.4039, 0.1862, 0.4039, 0.1862, 0.3678, 0.1322, 0.09609, 0.3138, 0.08341, 0.25, 0.08341, 0.25, 0.09609, 0.3138, 0.09609, 0.3138, 0.08341, 0.25, 0.08341, 0.25, 0.09609, 0.3138, 0.09609, 0.3138, 0.08341, 0.25, 0.08341, 0.25, 0.09609, 0.3138, 0.4039, 0.1862, 0.4166, 0.25, 0.4166, 0.25, 0.4039, 0.1862, 0.4039, 0.1862, 0.4166, 0.25, 0.4166, 0.25, 0.4039, 0.1862, 0.4039, 0.1862, 0.4166, 0.25, 0.4166, 0.25, 0.4039, 0.1862, 0.08341, 0.25, 0.09609, 0.1862, 0.09609, 0.1862, 0.08341, 0.25, 0.08341, 0.25, 0.09609, 0.1862, 0.09609, 0.1862, 0.08341, 0.25, 0.08341, 0.25, 0.09609, 0.1862, 0.09609, 0.1862, 0.08341, 0.25, 0.4166, 0.25, 0.4039, 0.3138, 0.4039, 0.3138, 0.4166, 0.25, 0.4166, 0.25, 0.4039, 0.3138, 0.4039, 0.3138, 0.4166, 0.25, 0.4166, 0.25, 0.4039, 0.3138, 0.4039, 0.3138, 0.4166, 0.25, 0.09609, 0.1862, 0.1322, 0.1322, 0.1322, 0.1322, 0.09609, 0.1862, 0.09609, 0.1862, 0.1322, 0.1322, 0.1322, 0.1322, 0.09609, 0.1862, 0.09609, 0.1862, 0.1322, 0.1322, 0.1322, 0.1322, 0.09609, 0.1862])
me_cylinder.materials.append(mat_red)
me_cylinder.materials.append(mat_white)
me_cylinder.materials.append(mat_gray_base)
me_cylinder.materials.append(mat_emission)
me_cylinder.materials.append(None)
me_cylinder.update()
me_plane = bpy.data.meshes.new('Plane')
me_plane.from_pydata([(-1.0, -1.0, 0.0), (1.0, -1.0, 0.0), (-1.0, 1.0, 0.0), (1.0, 1.0, 0.0)], [], [(0, 1, 3, 2)])
_uv = me_plane.uv_layers.new(name='UVMap')
_uv.uv.foreach_set('vector', [0.0, 0.0, 1.0, 0.0, 1.0, 1.0, 0.0, 1.0])
me_plane.materials.append(mat_water)
me_plane.update()
me_icosphere = bpy.data.meshes.new('Icosphere')
me_icosphere.from_pydata([(-4.684, 0.8572, -3.373), (-3.151, 0.6728, -3.164), (-2.754, 0.3401, -4.504), (-3.964, 1.687, -4.003), (-3.441, 1.643, -4.351), (-4.124, 1.561, -4.277), (-7.065, 0.05905, -4.293), (-5.462, -0.2988, -4.696), (-5.146, -1.048, -3.357), (-8.126, -0.4553, -4.843), (-5.09, -2.274, -3.12), (-10.2, -0.7974, -3.548), (-5.491, -3.49, -4.076), (-9.781, -1.226, -4.551), (-10.38, -1.457, -4.027), (-8.542, -3.124, -4.351), (-6.0, -3.366, -4.021), (-5.938, -2.386, -3.325), (-6.153, -3.233, -3.682), (-4.958, 1.231, -4.26), (-6.079, -1.591, -3.3), (-8.163, 0.2297, -4.099), (-6.597, -0.6949, -4.803), (-3.297, -0.5872, -4.452), (-3.542, -0.9294, -2.41), (-8.996, -0.492, -3.183), (-6.69, -2.658, -4.352), (-0.8527, -3.977, -4.03), (-9.33, -0.3129, -3.608), (-4.29, -0.02996, -3.01), (-7.957, -2.378, -3.318), (-9.313, -3.069, -4.057), (-5.679, 0.2316, -3.761), (-10.05, -1.517, -3.424), (-9.84, -2.13, -4.189), (-10.15, -0.549, -4.011), (-5.424, -1.871, -4.419), (-3.712, -4.719, -4.436), (-6.371, -3.448, -4.061), (-5.045, 0.83, -4.535), (-9.466, -2.691, -3.526), (-3.495, -3.642, -4.547), (-8.25, -1.638, -5.001), (-1.898, -3.365, -2.74), (-1.713, -5.264, -4.04), (-5.19, -3.29, -3.403), (-1.813, -2.532, -2.337), (-3.563, -5.164, -4.071), (-7.121, -0.3047, -3.435), (0.7506, -3.15, -4.002), (-1.021, -4.085, -3.624), (-1.485, -5.009, -3.683), (-3.074, -3.702, -2.767), (1.531, -2.408, -3.179), (-3.09, -4.764, -4.349), (-7.718, -3.22, -4.191), (-4.076, -5.038, -4.116), (-3.427, -5.149, -4.051), (-1.462, -2.67, -4.811), (-10.23, -1.808, -3.68), (-3.684, -1.467, -4.361), (-2.463, -4.462, -3.182), (-3.012, -0.1067, -2.493), (-5.826, 0.3278, -4.063), (-3.12, -2.777, -2.398), (-7.51, -3.175, -3.647), (-0.7035, 1.519, -4.018), (-0.5953, 1.147, -3.4), (0.5866, -1.532, -2.372), (-1.767, -5.185, -3.51), (-2.926, -5.081, -4.027), (0.1512, -2.393, -4.648), (-1.973, -0.4949, -4.875), (-1.333, 0.8638, -4.587), (0.6643, -0.7611, -5.017), (-9.164, -1.372, -3.052), (-2.29, -2.864, -4.626), (-0.3354, 0.1704, -2.397), (-2.579, 2.418, -4.284), (-5.962, 0.1664, -4.422), (-2.672, 2.426, -4.024), (-5.559, -3.583, -3.713), (-1.001, -0.2692, -2.423), (-4.753, 1.241, -3.691), (-1.725, -4.864, -4.246), (-1.259, -3.571, -3.053), (-0.942, -1.76, -2.266), (-2.102, 2.285, -4.485), (-7.69, -0.05878, -3.674), (-8.072, -3.334, -4.044), (-0.6839, 0.677, -4.723), (-2.094, -1.57, -2.159), (-1.358, -3.762, -4.288), (-1.891, 2.407, -4.165), (-0.04517, -3.615, -3.823), (-3.278, 1.184, -3.401), (-1.423, 0.8176, -3.267), (0.8956, 0.5883, -3.23), (1.841, -0.4325, -3.437), (0.1689, -3.03, -3.014), (2.01, -1.3, -3.094), (-8.479, -2.585, -4.336), (2.171, -2.034, -4.032), (1.72, -0.03065, -4.06), (2.435, -0.9801, -4.016), (1.101, 0.003647, -4.755), (0.3927, 1.113, -4.251)], [], [(32, 29, 0), (1, 95, 0), (4, 3, 78), (20, 75, 30), (17, 65, 18), (7, 39, 23), (9, 22, 42), (11, 28, 35), (11, 59, 33), (42, 36, 26), (79, 6, 63), (13, 34, 14), (23, 60, 7), (14, 34, 59), (8, 20, 10), (79, 39, 7), (15, 31, 34), (8, 29, 32), (81, 16, 12), (38, 42, 26), (16, 81, 18), (18, 81, 45), (65, 17, 30), (16, 18, 38), (101, 15, 34), (89, 55, 65), (18, 65, 38), (55, 89, 101), (16, 38, 26), (28, 11, 33), (59, 31, 40), (25, 28, 33), (21, 9, 35), (0, 83, 32), (22, 7, 60), (83, 95, 3), (19, 3, 5), (83, 63, 32), (16, 41, 12), (24, 10, 64), (13, 14, 35), (20, 30, 17), (1, 29, 62), (32, 48, 8), (21, 6, 9), (13, 35, 9), (19, 39, 63), (75, 33, 40), (2, 23, 39), (32, 63, 48), (63, 83, 19), (88, 48, 63), (30, 75, 40), (31, 89, 40), (5, 3, 4), (42, 34, 13), (22, 60, 36), (10, 17, 45), (19, 83, 3), (79, 7, 22), (31, 59, 34), (59, 11, 35), (8, 24, 29), (65, 55, 38), (36, 16, 26), (63, 39, 79), (13, 9, 42), (15, 89, 31), (33, 59, 40), (101, 34, 42), (25, 88, 28), (75, 25, 33), (10, 20, 17), (35, 14, 59), (75, 20, 25), (6, 88, 63), (8, 48, 20), (2, 72, 23), (38, 55, 42), (15, 101, 89), (42, 22, 36), (87, 78, 93), (45, 57, 61), (61, 70, 69), (27, 58, 71), (50, 99, 85), (80, 67, 93), (58, 76, 72), (89, 65, 40), (93, 78, 80), (91, 82, 62), (92, 76, 58), (24, 62, 29), (82, 68, 77), (94, 27, 49), (1, 0, 29), (23, 72, 76), (50, 27, 94), (58, 72, 74), (55, 101, 42), (46, 43, 85), (51, 69, 44), (47, 57, 56), (69, 70, 44), (92, 54, 76), (51, 84, 27), (88, 25, 48), (57, 45, 81), (56, 12, 37), (64, 91, 24), (57, 47, 70), (69, 85, 43), (86, 68, 82), (47, 54, 70), (64, 10, 45), (43, 52, 61), (76, 41, 60), (92, 84, 54), (96, 1, 62), (6, 21, 88), (41, 76, 54), (79, 9, 6), (45, 61, 52), (52, 43, 46), (66, 87, 93), (92, 58, 27), (51, 50, 69), (12, 41, 37), (24, 8, 10), (66, 73, 87), (106, 90, 66), (41, 16, 60), (94, 49, 53), (44, 84, 51), (70, 61, 57), (16, 36, 60), (86, 91, 46), (54, 44, 70), (22, 9, 79), (4, 39, 5), (68, 86, 46), (30, 40, 65), (54, 37, 41), (66, 67, 97), (73, 2, 4), (20, 48, 25), (1, 96, 95), (39, 19, 5), (69, 50, 85), (28, 88, 21), (39, 4, 2), (17, 18, 45), (43, 61, 69), (54, 84, 44), (56, 37, 47), (87, 4, 78), (80, 96, 67), (60, 23, 76), (81, 56, 57), (99, 94, 53), (27, 71, 49), (51, 27, 50), (92, 27, 84), (54, 47, 37), (99, 53, 68), (82, 91, 86), (12, 56, 81), (74, 71, 58), (73, 66, 90), (95, 83, 0), (62, 24, 91), (50, 94, 99), (67, 66, 93), (64, 45, 52), (85, 68, 46), (68, 85, 99), (95, 80, 3), (35, 28, 21), (91, 64, 46), (52, 46, 64), (4, 87, 73), (3, 80, 78), (96, 80, 95), (71, 74, 49), (77, 68, 97), (62, 82, 96), (66, 97, 106), (77, 96, 82), (72, 2, 90), (106, 105, 90), (2, 73, 90), (74, 72, 90), (74, 90, 105), (96, 77, 67), (49, 102, 53), (68, 53, 100), (97, 67, 77), (104, 103, 98), (104, 105, 103), (102, 49, 74), (68, 100, 97), (100, 98, 97), (103, 97, 98), (103, 105, 106), (103, 106, 97), (102, 100, 53), (102, 104, 100), (104, 98, 100), (74, 104, 102), (74, 105, 104)])
_uv = me_icosphere.uv_layers.new(name='UVMap')
_uv.uv.foreach_set('vector', [0.0, 0.0, 0.0, 0.0, 0.0, 0.0, 0.0, 0.0, 0.0, 0.0, 0.0, 0.0, 0.0, 0.0, 0.0, 0.0, 0.0, 0.0, 0.0, 0.0, 0.0, 0.0, 0.0, 0.0, 0.0, 0.0, 0.0, 0.0, 0.0, 0.0, 0.0, 0.0, 0.0, 0.0, 0.0, 0.0, 0.0, 0.0, 0.0, 0.0, 0.0, 0.0, 0.0, 0.0, 0.0, 0.0, 0.0, 0.0, 0.0, 0.0, 0.0, 0.0, 0.0, 0.0, 0.0, 0.0, 0.0, 0.0, 0.0, 0.0, 0.0, 0.0, 0.0, 0.0, 0.0, 0.0, 0.0, 0.0, 0.0, 0.0, 0.0, 0.0, 0.0, 0.0, 0.0, 0.0, 0.0, 0.0, 0.0, 0.0, 0.0, 0.0, 0.0, 0.0, 0.0, 0.0, 0.0, 0.0, 0.0, 0.0, 0.0, 0.0, 0.0, 0.0, 0.0, 0.0, 0.0, 0.0, 0.0, 0.0, 0.0, 0.0, 0.0, 0.0, 0.0, 0.0, 0.0, 0.0, 0.0, 0.0, 0.0, 0.0, 0.0, 0.0, 0.0, 0.0, 0.0, 0.0, 0.0, 0.0, 0.0, 0.0, 0.0, 0.0, 0.0, 0.0, 0.0, 0.0, 0.0, 0.0, 0.0, 0.0, 0.0, 0.0, 0.0, 0.0, 0.0, 0.0, 0.0, 0.0, 0.0, 0.0, 0.0, 0.0, 0.0, 0.0, 0.0, 0.0, 0.0, 0.0, 0.0, 0.0, 0.0, 0.0, 0.0, 0.0, 0.0, 0.0, 0.0, 0.0, 0.0, 0.0, 0.0, 0.0, 0.0, 0.0, 0.0, 0.0, 0.0, 0.0, 0.0, 0.0, 0.0, 0.0, 0.0, 0.0, 0.0, 0.0, 0.0, 0.0, 0.0, 0.0, 0.0, 0.0, 0.0, 0.0, 0.0, 0.0, 0.0, 0.0, 0.0, 0.0, 0.0, 0.0, 0.0, 0.0, 0.0, 0.0, 0.0, 0.0, 0.0, 0.0, 0.0, 0.0, 0.0, 0.0, 0.0, 0.0, 0.0, 0.0, 0.0, 0.0, 0.0, 0.0, 0.0, 0.0, 0.0, 0.0, 0.0, 0.0, 0.0, 0.0, 0.0, 0.0, 0.0, 0.0, 0.0, 0.0, 0.0, 0.0, 0.0, 0.0, 0.0, 0.0, 0.0, 0.0, 0.0, 0.0, 0.0, 0.0, 0.0, 0.0, 0.0, 0.0, 0.0, 0.0, 0.0, 0.0, 0.0, 0.0, 0.0, 0.0, 0.0, 0.0, 0.0, 0.0, 0.0, 0.0, 0.0, 0.0, 0.0, 0.0, 0.0, 0.0, 0.0, 0.0, 0.0, 0.0, 0.0, 0.0, 0.0, 0.0, 0.0, 0.0, 0.0, 0.0, 0.0, 0.0, 0.0, 0.0, 0.0, 0.0, 0.0, 0.0, 0.0, 0.0, 0.0, 0.0, 0.0, 0.0, 0.0, 0.0, 0.0, 0.0, 0.0, 0.0, 0.0, 0.0, 0.0, 0.0, 0.0, 0.0, 0.0, 0.0, 0.0, 0.0, 0.0, 0.0, 0.0, 0.0, 0.0, 0.0, 0.0, 0.0, 0.0, 0.0, 0.0, 0.0, 0.0, 0.0, 0.0, 0.0, 0.0, 0.0, 0.0, 0.0, 0.0, 0.0, 0.0, 0.0, 0.0, 0.0, 0.0, 0.0, 0.0, 0.0, 0.0, 0.0, 0.0, 0.0, 0.0, 0.0, 0.0, 0.0, 0.0, 0.0, 0.0, 0.0, 0.0, 0.0, 0.0, 0.0, 0.0, 0.0, 0.0, 0.0, 0.0, 0.0, 0.0, 0.0, 0.0, 0.0, 0.0, 0.0, 0.0, 0.0, 0.0, 0.0, 0.0, 0.0, 0.0, 0.0, 0.0, 0.0, 0.0, 0.0, 0.0, 0.0, 0.0, 0.0, 0.0, 0.0, 0.0, 0.0, 0.0, 0.0, 0.0, 0.0, 0.0, 0.0, 0.0, 0.0, 0.0, 0.0, 0.0, 0.0, 0.0, 0.0, 0.0, 0.0, 0.0, 0.0, 0.0, 0.0, 0.0, 0.0, 0.0, 0.0, 0.0, 0.0, 0.0, 0.0, 0.0, 0.0, 0.0, 0.0, 0.0, 0.0, 0.0, 0.0, 0.0, 0.0, 0.0, 0.0, 0.0, 0.0, 0.0, 0.0, 0.0, 0.0, 0.0, 0.0, 0.0, 0.0, 0.0, 0.0, 0.0, 0.0, 0.0, 0.0, 0.0, 0.0, 0.0, 0.0, 0.0, 0.0, 0.0, 0.0, 0.0, 0.0, 0.0, 0.0, 0.0, 0.0, 0.0, 0.0, 0.0, 0.0, 0.0, 0.0, 0.0, 0.0, 0.0, 0.0, 0.0, 0.0, 0.0, 0.0, 0.0, 0.0, 0.0, 0.0, 0.0, 0.0, 0.0, 0.0, 0.0, 0.0, 0.0, 0.0, 0.0, 0.0, 0.0, 0.0, 0.0, 0.0, 0.0, 0.0, 0.0, 0.0, 0.0, 0.0, 0.0, 0.0, 0.0, 0.0, 0.0, 0.0, 0.0, 0.0, 0.0, 0.0, 0.0, 0.0, 0.0, 0.0, 0.0, 0.0, 0.0, 0.0, 0.0, 0.0, 0.0, 0.0, 0.0, 0.0, 0.0, 0.0, 0.0, 0.0, 0.0, 0.0, 0.0, 0.0, 0.0, 0.0, 0.0, 0.0, 0.0, 0.0, 0.0, 0.0, 0.0, 0.0, 0.0, 0.0, 0.0, 0.0, 0.0, 0.0, 0.0, 0.0, 0.0, 0.0, 0.0, 0.0, 0.0, 0.0, 0.0, 0.0, 0.0, 0.0, 0.0, 0.0, 0.0, 0.0, 0.0, 0.0, 0.0, 0.0, 0.0, 0.0, 0.0, 0.0, 0.0, 0.0, 0.0, 0.0, 0.0, 0.0, 0.0, 0.0, 0.0, 0.0, 0.0, 0.0, 0.0, 0.0, 0.0, 0.0, 0.0, 0.0, 0.0, 0.0, 0.0, 0.0, 0.0, 0.0, 0.0, 0.0, 0.0, 0.0, 0.0, 0.0, 0.0, 0.0, 0.0, 0.0, 0.0, 0.0, 0.0, 0.0, 0.0, 0.0, 0.0, 0.0, 0.0, 0.0, 0.0, 0.0, 0.0, 0.0, 0.0, 0.0, 0.0, 0.0, 0.0, 0.0, 0.0, 0.0, 0.0, 0.0, 0.0, 0.0, 0.0, 0.0, 0.0, 0.0, 0.0, 0.0, 0.0, 0.0, 0.0, 0.0, 0.0, 0.0, 0.0, 0.0, 0.0, 0.0, 0.0, 0.0, 0.0, 0.0, 0.0, 0.0, 0.0, 0.0, 0.0, 0.0, 0.0, 0.0, 0.0, 0.0, 0.0, 0.0, 0.0, 0.0, 0.0, 0.0, 0.0, 0.0, 0.0, 0.0, 0.0, 0.0, 0.0, 0.0, 0.0, 0.0, 0.0, 0.0, 0.0, 0.0, 0.0, 0.0, 0.0, 0.0, 0.0, 0.0, 0.0, 0.0, 0.0, 0.0, 0.0, 0.0, 0.0, 0.0, 0.0, 0.0, 0.0, 0.0, 0.0, 0.0, 0.0, 0.0, 0.0, 0.0, 0.0, 0.0, 0.0, 0.0, 0.0, 0.0, 0.0, 0.0, 0.0, 0.0, 0.0, 0.0, 0.0, 0.0, 0.0, 0.0, 0.0, 0.0, 0.0, 0.0, 0.0, 0.0, 0.0, 0.0, 0.0, 0.0, 0.0, 0.0, 0.0, 0.0, 0.0, 0.0, 0.0, 0.0, 0.0, 0.0, 0.0, 0.0, 0.0, 0.0, 0.0, 0.0, 0.0, 0.0, 0.0, 0.0, 0.0, 0.0, 0.0, 0.0, 0.0, 0.0, 0.0, 0.0, 0.0, 0.0, 0.0, 0.0, 0.0, 0.0, 0.0, 0.0, 0.0, 0.0, 0.0, 0.0, 0.0, 0.0, 0.0, 0.0, 0.0, 0.0, 0.0, 0.0, 0.0, 0.0, 0.0, 0.0, 0.0, 0.0, 0.0, 0.0, 0.0, 0.0, 0.0, 0.0, 0.0, 0.0, 0.0, 0.0, 0.0, 0.0, 0.0, 0.0, 0.0, 0.0, 0.0, 0.0, 0.0, 0.0, 0.0, 0.0, 0.0, 0.0, 0.0, 0.0, 0.0, 0.0, 0.0, 0.0, 0.0, 0.0, 0.0, 0.0, 0.0, 0.0, 0.0, 0.0, 0.0, 0.0, 0.0, 0.0, 0.0, 0.0, 0.0, 0.0, 0.0, 0.0, 0.0, 0.0, 0.0, 0.0, 0.0, 0.0, 0.0, 0.0, 0.0, 0.0, 0.0, 0.0, 0.0, 0.0, 0.0, 0.0, 0.0, 0.0, 0.0, 0.0, 0.0, 0.0, 0.0, 0.0, 0.0, 0.0, 0.0, 0.0, 0.0, 0.0, 0.0, 0.0, 0.0, 0.0, 0.0, 0.0, 0.0, 0.0, 0.0, 0.0, 0.0, 0.0, 0.0, 0.0, 0.0, 0.0, 0.0, 0.0, 0.0, 0.0, 0.0, 0.0, 0.0, 0.0, 0.0, 0.0, 0.0, 0.0, 0.0, 0.0, 0.0, 0.0, 0.0, 0.0, 0.0, 0.0, 0.0, 0.0, 0.0, 0.0, 0.0, 0.0, 0.0, 0.0, 0.0, 0.0, 0.0, 0.0, 0.0, 0.0, 0.0, 0.0, 0.0, 0.0, 0.0, 0.0, 0.0, 0.0, 0.0, 0.0, 0.0, 0.0, 0.0, 0.0, 0.0, 0.0, 0.0, 0.0, 0.0, 0.0, 0.0, 0.0, 0.0, 0.0, 0.0, 0.0, 0.0, 0.0, 0.0, 0.0, 0.0, 0.0, 0.0, 0.0, 0.0, 0.0, 0.0, 0.0, 0.0, 0.0, 0.0, 0.0, 0.0, 0.0, 0.0, 0.0, 0.0, 0.0, 0.0, 0.0, 0.0, 0.0, 0.0, 0.0, 0.0, 0.0, 0.0, 0.0, 0.0, 0.0, 0.0, 0.0, 0.0, 0.0, 0.0, 0.0, 0.0, 0.0, 0.0, 0.0, 0.0, 0.0, 0.0, 0.0, 0.0, 0.0, 0.0, 0.0, 0.0, 0.0, 0.0, 0.0, 0.0, 0.0, 0.0, 0.0, 0.0, 0.0, 0.0, 0.0, 0.0, 0.0, 0.0, 0.0, 0.0, 0.0, 0.0, 0.0, 0.0, 0.0, 0.0, 0.0, 0.0, 0.0, 0.0, 0.0, 0.0, 0.0, 0.0, 0.0, 0.0, 0.0, 0.0, 0.0, 0.0, 0.0, 0.0, 0.0, 0.0, 0.0, 0.0, 0.0, 0.0, 0.0, 0.0, 0.0, 0.0, 0.0, 0.0, 0.0, 0.0, 0.0, 0.0, 0.0, 0.0, 0.0, 0.0, 0.0, 0.0, 0.0, 0.0, 0.0, 0.0, 0.0, 0.0, 0.0, 0.0, 0.0, 0.0, 0.0, 0.0, 0.0, 0.0, 0.0, 0.0, 0.0, 0.0, 0.0, 0.0, 0.0, 0.0, 0.0, 0.0, 0.0, 0.0, 0.0, 0.0, 0.0, 0.0, 0.0, 0.0, 0.0, 0.0, 0.0, 0.0, 0.0, 0.0, 0.0, 0.0, 0.0, 0.0, 0.0, 0.0, 0.0, 0.0, 0.0, 0.0, 0.0, 0.0, 0.0, 0.0, 0.0, 0.0, 0.0, 0.0, 0.0, 0.0, 0.0, 0.0, 0.0, 0.0, 0.0, 0.0, 0.0, 0.0, 0.0, 0.0, 0.0, 0.0, 0.0, 0.0, 0.0, 0.0, 0.0, 0.0, 0.0, 0.0, 0.0, 0.0, 0.0, 0.0, 0.0, 0.0, 0.0, 0.0, 0.0, 0.0, 0.0, 0.0, 0.0, 0.0, 0.0, 0.0, 0.0, 0.0, 0.0, 0.0, 0.0, 0.0, 0.0, 0.0, 0.0, 0.0, 0.0, 0.0, 0.0, 0.0, 0.0, 0.0, 0.0, 0.0, 0.0, 0.0, 0.0, 0.0, 0.0, 0.0, 0.0, 0.0, 0.0, 0.0, 0.0, 0.0, 0.0, 0.0, 0.0, 0.0, 0.0, 0.0, 0.0, 0.0, 0.0, 0.0, 0.0, 0.0, 0.0, 0.3182, 0.2362, 0.4274, 0.2362, 0.3839, 0.3149, 0.3182, 0.2362, 0.4549, 0.1225, 0.4274, 0.2362, 0.0, 0.0, 0.0, 0.0, 0.0, 0.0, 0.2273, 0.3937, 0.2727, 0.3149, 0.3182, 0.3937, 0.2727, 0.3149, 0.3839, 0.3149, 0.3182, 0.3937, 0.4274, 0.2362, 0.5431, 0.3282, 0.3839, 0.3149, 0.4274, 0.2362, 0.4549, 0.1225, 0.6049, 0.212, 0.4274, 0.2362, 0.6049, 0.212, 0.5431, 0.3282, 0.2273, 0.2362, 0.2727, 0.3149, 0.1818, 0.3149, 0.2273, 0.2362, 0.3182, 0.2362, 0.2727, 0.3149, 0.3182, 0.2362, 0.3839, 0.3149, 0.2727, 0.3149, 0.3458, 0.0211, 0.3182, 0.2362, 0.2273, 0.2362, 0.3458, 0.0211, 0.4549, 0.1225, 0.3182, 0.2362])
me_icosphere.materials.append(mat_material_001)
me_icosphere.update()
me_cube_001 = bpy.data.meshes.new('Cube.001')
me_cube_001.from_pydata([(-1.027, -1.007, -1.041), (-1.027, -1.007, 0.9589), (-1.027, 0.9934, -1.041), (-1.027, 0.9934, 0.9589), (0.9729, -1.007, -1.041), (0.9729, -1.007, 0.9589), (0.9729, 0.9934, -1.041), (0.9729, 0.9934, 0.9589), (-1.027, -0.006618, -1.041), (-1.027, -0.006618, 1.959), (0.9729, -0.006618, -1.041), (0.9729, -0.006618, 1.959)], [], [(8, 9, 3, 2), (2, 3, 7, 6), (10, 11, 5, 4), (4, 5, 1, 0), (8, 10, 4, 0), (11, 9, 1, 5), (7, 3, 9, 11), (2, 6, 10, 8), (6, 7, 11, 10), (0, 1, 9, 8)])
me_cube_001.polygons.foreach_set('material_index', [0, 0, 0, 0, 0, 1, 1, 0, 0, 0])
_uv = me_cube_001.uv_layers.new(name='UVMap')
_uv.uv.foreach_set('vector', [0.375, 0.125, 0.625, 0.125, 0.625, 0.25, 0.375, 0.25, 0.375, 0.25, 0.625, 0.25, 0.625, 0.5, 0.375, 0.5, 0.375, 0.625, 0.625, 0.625, 0.625, 0.75, 0.375, 0.75, 0.375, 0.75, 0.625, 0.75, 0.625, 1.0, 0.375, 1.0, 0.125, 0.625, 0.375, 0.625, 0.375, 0.75, 0.125, 0.75, 0.625, 0.625, 0.875, 0.625, 0.875, 0.75, 0.625, 0.75, 0.625, 0.5, 0.875, 0.5, 0.875, 0.625, 0.625, 0.625, 0.125, 0.5, 0.375, 0.5, 0.375, 0.625, 0.125, 0.625, 0.375, 0.5, 0.625, 0.5, 0.625, 0.625, 0.375, 0.625, 0.375, 0.0, 0.625, 0.0, 0.625, 0.125, 0.375, 0.125])
me_cube_001.materials.append(mat_house_yellow)
me_cube_001.materials.append(mat_roof_red)
me_cube_001.update()
me_cube_002 = bpy.data.meshes.new('Cube.002')
me_cube_002.from_pydata([(-1.0, -1.0, -1.0), (-1.0, -1.0, 1.0), (-1.0, 1.0, -1.0), (-1.0, 1.0, 1.0), (1.0, -1.0, -1.0), (1.0, -1.0, 1.0), (1.038, 1.007, -0.9064), (1.0, 1.0, 1.0), (-1.0, 0.0, -1.0), (-1.0, 0.0, 2.0), (1.024, 0.004382, -0.9418), (1.0, 0.0, 2.0), (-2.633, 0.0, -1.0), (-2.633, -1.0, -1.0), (-2.633, -1.0, 1.0), (-2.633, 0.0, 2.0), (-2.633, 1.0, 1.0), (-2.633, 1.0, -1.0), (-1.0, -2.208, -1.0), (-1.0, -2.208, 0.2941), (1.0, -2.208, 0.2941), (1.0, -2.208, -1.0)], [], [(0, 1, 14, 13), (2, 3, 7, 6), (10, 11, 5, 4), (1, 0, 18, 19), (8, 10, 4, 0), (11, 9, 1, 5), (7, 3, 9, 11), (2, 6, 10, 8), (6, 7, 11, 10), (2, 8, 12, 17), (12, 15, 16, 17), (13, 14, 15, 12), (1, 9, 15, 14), (9, 3, 16, 15), (8, 0, 13, 12), (3, 2, 17, 16), (21, 20, 19, 18), (0, 4, 21, 18), (5, 1, 19, 20), (4, 5, 20, 21)])
me_cube_002.polygons.foreach_set('material_index', [0, 0, 0, 0, 0, 1, 1, 0, 0, 0, 0, 0, 1, 1, 0, 0, 0, 0, 1, 0])
_uv = me_cube_002.uv_layers.new(name='UVMap')
_uv.uv.foreach_set('vector', [0.375, 1.0, 0.625, 1.0, 0.625, 1.0, 0.375, 1.0, 0.375, 0.25, 0.625, 0.25, 0.625, 0.5, 0.375, 0.5, 0.375, 0.625, 0.625, 0.625, 0.625, 0.75, 0.375, 0.75, 0.625, 1.0, 0.375, 1.0, 0.375, 1.0, 0.625, 1.0, 0.125, 0.625, 0.375, 0.625, 0.375, 0.75, 0.125, 0.75, 0.625, 0.625, 0.875, 0.625, 0.875, 0.75, 0.625, 0.75, 0.625, 0.5, 0.875, 0.5, 0.875, 0.625, 0.625, 0.625, 0.125, 0.5, 0.375, 0.5, 0.375, 0.625, 0.125, 0.625, 0.375, 0.5, 0.625, 0.5, 0.625, 0.625, 0.375, 0.625, 0.125, 0.5, 0.125, 0.625, 0.125, 0.625, 0.125, 0.5, 0.375, 0.125, 0.625, 0.125, 0.625, 0.25, 0.375, 0.25, 0.375, 0.0, 0.625, 0.0, 0.625, 0.125, 0.375, 0.125, 0.875, 0.75, 0.875, 0.625, 0.875, 0.625, 0.875, 0.75, 0.875, 0.625, 0.875, 0.5, 0.875, 0.5, 0.875, 0.625, 0.125, 0.625, 0.125, 0.75, 0.125, 0.75, 0.125, 0.625, 0.625, 0.25, 0.375, 0.25, 0.375, 0.25, 0.625, 0.25, 0.375, 0.75, 0.625, 0.75, 0.625, 1.0, 0.375, 1.0, 0.125, 0.75, 0.375, 0.75, 0.375, 0.75, 0.125, 0.75, 0.625, 0.75, 0.875, 0.75, 0.875, 0.75, 0.625, 0.75, 0.375, 0.75, 0.625, 0.75, 0.625, 0.75, 0.375, 0.75])
me_cube_002.materials.append(mat_house_yellow)
me_cube_002.materials.append(mat_roof_red)
me_cube_002.update()
me_cube_006 = bpy.data.meshes.new('Cube.006')
me_cube_006.from_pydata([(-1.656, -3.5, -0.7481), (-1.656, -3.5, 1.252), (-1.656, -1.5, -0.7481), (-1.656, -1.5, 1.252), (0.3437, -3.5, -0.7481), (0.3437, -3.5, 1.252), (0.3437, -1.5, -0.7481), (0.3437, -1.5, 1.252), (-1.656, -2.5, -0.7481), (-1.656, -2.5, 2.252), (0.3437, -2.5, -0.7481), (0.3437, -2.5, 2.252), (-1.656, -3.5, 0.2519), (-1.656, -1.5, 0.2519), (0.3437, -1.5, 0.2519), (0.3437, -3.5, 0.2519), (0.3437, -2.5, 0.7519), (-1.656, -2.5, 0.7519), (-1.656, -1.788e-06, 0.2519), (-1.656, -1.788e-06, -0.7481), (0.3437, -1.907e-06, -0.7481), (0.3437, -1.907e-06, 0.2519), (-0.6563, -1.5, -0.7481), (-0.6563, -1.5, 1.252), (-0.6563, -3.5, -0.7481), (-0.6563, -3.5, 1.252), (-0.6563, -2.5, 2.252), (-0.6563, -2.5, -0.7481), (-0.6563, -3.5, 0.2519), (-0.6563, -1.5, 0.8519), (-0.6563, -1.848e-06, -0.7481), (-0.6563, -1.848e-06, 0.8519)], [], [(17, 9, 3, 13), (29, 23, 7, 14), (16, 11, 5, 15), (28, 25, 1, 12), (27, 10, 4, 24), (26, 9, 1, 25), (23, 3, 9, 26), (22, 6, 10, 27), (14, 7, 11, 16), (12, 1, 9, 17), (0, 12, 17, 8), (6, 14, 16, 10), (24, 28, 12, 0), (10, 16, 15, 4), (29, 14, 21, 31), (8, 17, 13, 2), (30, 31, 21, 20), (14, 6, 20, 21), (22, 2, 19, 30), (2, 13, 18, 19), (6, 22, 30, 20), (19, 18, 31, 30), (13, 29, 31, 18), (4, 15, 28, 24), (2, 22, 27, 8), (7, 23, 26, 11), (11, 26, 25, 5), (8, 27, 24, 0), (15, 5, 25, 28), (13, 3, 23, 29)])
me_cube_006.polygons.foreach_set('material_index', [0, 0, 0, 0, 0, 1, 1, 0, 0, 0, 0, 0, 0, 0, 1, 0, 0, 0, 0, 0, 0, 0, 1, 0, 0, 1, 1, 0, 0, 0])
_uv = me_cube_006.uv_layers.new(name='UVMap')
_uv.uv.foreach_set('vector', [0.5, 0.125, 0.625, 0.125, 0.625, 0.25, 0.5, 0.25, 0.5, 0.375, 0.625, 0.375, 0.625, 0.5, 0.5, 0.5, 0.5, 0.625, 0.625, 0.625, 0.625, 0.75, 0.5, 0.75, 0.5, 0.875, 0.625, 0.875, 0.625, 1.0, 0.5, 1.0, 0.25, 0.625, 0.375, 0.625, 0.375, 0.75, 0.25, 0.75, 0.75, 0.625, 0.875, 0.625, 0.875, 0.75, 0.75, 0.75, 0.75, 0.5, 0.875, 0.5, 0.875, 0.625, 0.75, 0.625, 0.25, 0.5, 0.375, 0.5, 0.375, 0.625, 0.25, 0.625, 0.5, 0.5, 0.625, 0.5, 0.625, 0.625, 0.5, 0.625, 0.5, 0.0, 0.625, 0.0, 0.625, 0.125, 0.5, 0.125, 0.375, 0.0, 0.5, 0.0, 0.5, 0.125, 0.375, 0.125, 0.375, 0.5, 0.5, 0.5, 0.5, 0.625, 0.375, 0.625, 0.375, 0.875, 0.5, 0.875, 0.5, 1.0, 0.375, 1.0, 0.375, 0.625, 0.5, 0.625, 0.5, 0.75, 0.375, 0.75, 0.5, 0.375, 0.5, 0.5, 0.5, 0.5, 0.5, 0.375, 0.375, 0.125, 0.5, 0.125, 0.5, 0.25, 0.375, 0.25, 0.375, 0.375, 0.5, 0.375, 0.5, 0.5, 0.375, 0.5, 0.5, 0.5, 0.375, 0.5, 0.375, 0.5, 0.5, 0.5, 0.25, 0.5, 0.125, 0.5, 0.125, 0.5, 0.25, 0.5, 0.375, 0.25, 0.5, 0.25, 0.5, 0.25, 0.375, 0.25, 0.375, 0.5, 0.25, 0.5, 0.25, 0.5, 0.375, 0.5, 0.375, 0.25, 0.5, 0.25, 0.5, 0.375, 0.375, 0.375, 0.5, 0.25, 0.5, 0.375, 0.5, 0.375, 0.5, 0.25, 0.375, 0.75, 0.5, 0.75, 0.5, 0.875, 0.375, 0.875, 0.125, 0.5, 0.25, 0.5, 0.25, 0.625, 0.125, 0.625, 0.625, 0.5, 0.75, 0.5, 0.75, 0.625, 0.625, 0.625, 0.625, 0.625, 0.75, 0.625, 0.75, 0.75, 0.625, 0.75, 0.125, 0.625, 0.25, 0.625, 0.25, 0.75, 0.125, 0.75, 0.5, 0.75, 0.625, 0.75, 0.625, 0.875, 0.5, 0.875, 0.5, 0.25, 0.625, 0.25, 0.625, 0.375, 0.5, 0.375])
me_cube_006.materials.append(mat_house_yellow)
me_cube_006.materials.append(mat_roof_red)
me_cube_006.update()
me_cube_007 = bpy.data.meshes.new('Cube.007')
me_cube_007.from_pydata([(-1.0, -1.0, -1.0), (-1.0, -1.0, 1.0), (-1.0, 1.0, -1.0), (-1.0, 1.0, 1.0), (1.0, -1.0, -1.0), (1.0, -1.0, 1.0), (1.0, 1.0, -1.0), (1.0, 1.0, 1.0), (-1.0, 0.0, -1.0), (-1.0, 0.0, 2.0), (1.0, 0.0, -1.0), (1.0, 0.0, 2.0), (1.0, 1.0, 1.0), (1.0, 1.0, -1.0), (1.0, 0.0, -1.0), (1.0, 0.0, 2.0), (1.0, 1.0, 1.0), (1.0, 1.0, -1.0), (1.0, 0.0, -1.0), (1.0, 0.0, 2.0), (1.0, 1.0, 1.0), (1.0, 1.0, -1.0), (1.0, 0.0, -1.0), (1.0, 0.0, 2.0)], [], [(8, 9, 3, 2), (2, 3, 7, 6), (10, 11, 5, 4), (4, 5, 1, 0), (8, 10, 4, 0), (11, 9, 1, 5), (7, 3, 9, 11), (2, 6, 10, 8), (10, 6, 13, 14), (0, 1, 9, 8), (12, 15, 19, 16), (11, 10, 14, 15), (6, 7, 12, 13), (7, 11, 15, 12), (19, 18, 22, 23), (13, 12, 16, 17), (15, 14, 18, 19), (14, 13, 17, 18), (21, 20, 23, 22), (18, 17, 21, 22), (16, 19, 23, 20), (17, 16, 20, 21)])
me_cube_007.polygons.foreach_set('material_index', [0, 0, 0, 0, 0, 1, 1, 0, 0, 0, 0, 0, 0, 0, 0, 0, 0, 0, 0, 0, 0, 0])
_uv = me_cube_007.uv_layers.new(name='UVMap')
_uv.uv.foreach_set('vector', [0.375, 0.125, 0.625, 0.125, 0.625, 0.25, 0.375, 0.25, 0.375, 0.25, 0.625, 0.25, 0.625, 0.5, 0.375, 0.5, 0.375, 0.625, 0.625, 0.625, 0.625, 0.75, 0.375, 0.75, 0.375, 0.75, 0.625, 0.75, 0.625, 1.0, 0.375, 1.0, 0.125, 0.625, 0.375, 0.625, 0.375, 0.75, 0.125, 0.75, 0.625, 0.625, 0.875, 0.625, 0.875, 0.75, 0.625, 0.75, 0.625, 0.5, 0.875, 0.5, 0.875, 0.625, 0.625, 0.625, 0.125, 0.5, 0.375, 0.5, 0.375, 0.625, 0.125, 0.625, 0.375, 0.625, 0.375, 0.5, 0.375, 0.5, 0.375, 0.625, 0.375, 0.0, 0.625, 0.0, 0.625, 0.125, 0.375, 0.125, 0.625, 0.5, 0.625, 0.625, 0.625, 0.625, 0.625, 0.5, 0.625, 0.625, 0.375, 0.625, 0.375, 0.625, 0.625, 0.625, 0.375, 0.5, 0.625, 0.5, 0.625, 0.5, 0.375, 0.5, 0.625, 0.5, 0.625, 0.625, 0.625, 0.625, 0.625, 0.5, 0.625, 0.625, 0.375, 0.625, 0.375, 0.625, 0.625, 0.625, 0.375, 0.5, 0.625, 0.5, 0.625, 0.5, 0.375, 0.5, 0.625, 0.625, 0.375, 0.625, 0.375, 0.625, 0.625, 0.625, 0.375, 0.625, 0.375, 0.5, 0.375, 0.5, 0.375, 0.625, 0.375, 0.5, 0.625, 0.5, 0.625, 0.625, 0.375, 0.625, 0.375, 0.625, 0.375, 0.5, 0.375, 0.5, 0.375, 0.625, 0.625, 0.5, 0.625, 0.625, 0.625, 0.625, 0.625, 0.5, 0.375, 0.5, 0.625, 0.5, 0.625, 0.5, 0.375, 0.5])
me_cube_007.materials.append(mat_house_yellow)
me_cube_007.materials.append(mat_roof_red)
me_cube_007.update()
me_cube_011 = bpy.data.meshes.new('Cube.011')
me_cube_011.from_pydata([(-1.0, -1.0, -1.0), (-1.0, -1.0, 1.0), (-1.0, 1.0, -1.0), (-1.0, 1.0, 1.0), (1.0, -1.0, -1.0), (1.0, -1.0, 1.0), (1.038, 1.007, -0.9064), (1.0, 1.0, 1.0), (-1.0, 0.0, -1.0), (-1.0, 0.0, 2.0), (1.024, 0.004382, -0.9418), (1.0, 0.0, 2.0), (-2.633, 0.0, -1.0), (-2.633, -1.0, -1.0), (-2.633, -1.0, 1.0), (-2.633, 0.0, 2.0), (-2.633, 1.0, 1.0), (-2.633, 1.0, -1.0), (-1.0, -2.208, -1.0), (-1.0, -2.208, 0.2941), (1.0, -2.208, 0.2941), (1.0, -2.208, -1.0)], [], [(0, 1, 14, 13), (2, 3, 7, 6), (10, 11, 5, 4), (1, 0, 18, 19), (8, 10, 4, 0), (11, 9, 1, 5), (7, 3, 9, 11), (2, 6, 10, 8), (6, 7, 11, 10), (2, 8, 12, 17), (12, 15, 16, 17), (13, 14, 15, 12), (1, 9, 15, 14), (9, 3, 16, 15), (8, 0, 13, 12), (3, 2, 17, 16), (21, 20, 19, 18), (0, 4, 21, 18), (5, 1, 19, 20), (4, 5, 20, 21)])
me_cube_011.polygons.foreach_set('material_index', [0, 0, 0, 0, 0, 1, 1, 0, 0, 0, 0, 0, 1, 1, 0, 0, 0, 0, 1, 0])
_uv = me_cube_011.uv_layers.new(name='UVMap')
_uv.uv.foreach_set('vector', [0.375, 1.0, 0.625, 1.0, 0.625, 1.0, 0.375, 1.0, 0.375, 0.25, 0.625, 0.25, 0.625, 0.5, 0.375, 0.5, 0.375, 0.625, 0.625, 0.625, 0.625, 0.75, 0.375, 0.75, 0.625, 1.0, 0.375, 1.0, 0.375, 1.0, 0.625, 1.0, 0.125, 0.625, 0.375, 0.625, 0.375, 0.75, 0.125, 0.75, 0.625, 0.625, 0.875, 0.625, 0.875, 0.75, 0.625, 0.75, 0.625, 0.5, 0.875, 0.5, 0.875, 0.625, 0.625, 0.625, 0.125, 0.5, 0.375, 0.5, 0.375, 0.625, 0.125, 0.625, 0.375, 0.5, 0.625, 0.5, 0.625, 0.625, 0.375, 0.625, 0.125, 0.5, 0.125, 0.625, 0.125, 0.625, 0.125, 0.5, 0.375, 0.125, 0.625, 0.125, 0.625, 0.25, 0.375, 0.25, 0.375, 0.0, 0.625, 0.0, 0.625, 0.125, 0.375, 0.125, 0.875, 0.75, 0.875, 0.625, 0.875, 0.625, 0.875, 0.75, 0.875, 0.625, 0.875, 0.5, 0.875, 0.5, 0.875, 0.625, 0.125, 0.625, 0.125, 0.75, 0.125, 0.75, 0.125, 0.625, 0.625, 0.25, 0.375, 0.25, 0.375, 0.25, 0.625, 0.25, 0.375, 0.75, 0.625, 0.75, 0.625, 1.0, 0.375, 1.0, 0.125, 0.75, 0.375, 0.75, 0.375, 0.75, 0.125, 0.75, 0.625, 0.75, 0.875, 0.75, 0.875, 0.75, 0.625, 0.75, 0.375, 0.75, 0.625, 0.75, 0.625, 0.75, 0.375, 0.75])
me_cube_011.materials.append(mat_house_yellow)
me_cube_011.materials.append(mat_roof_red)
me_cube_011.update()

# ---- objects
ob_camera = bpy.data.objects.new('Camera', cam_camera)
ob_lighthouse = bpy.data.objects.new('lighthouse', me_cylinder)
ob_water = bpy.data.objects.new('water', me_plane)
ob_base_rocks = bpy.data.objects.new('base rocks', me_icosphere)
ob_cube = bpy.data.objects.new('Cube', me_cube_001)
ob_cube_001 = bpy.data.objects.new('Cube.001', me_cube_002)
ob_cube_002 = bpy.data.objects.new('Cube.002', me_cube_006)
ob_cube_003 = bpy.data.objects.new('Cube.003', me_cube_007)
ob_cube_004 = bpy.data.objects.new('Cube.004', me_cube_007)
ob_cube_005 = bpy.data.objects.new('Cube.005', me_cube_007)
ob_cube_007 = bpy.data.objects.new('Cube.007', me_cube_007)
ob_cube_006 = bpy.data.objects.new('Cube.006', me_cube_011)
ob_cube_008 = bpy.data.objects.new('Cube.008', me_cube_011)
ob_sun = bpy.data.objects.new('Sun', light_sun)
ob_point = bpy.data.objects.new('Point', light_point)
ob_point_001 = bpy.data.objects.new('Point.001', light_point)
ob_point_002 = bpy.data.objects.new('Point.002', light_point)

# ---- transforms, parenting, visibility, modifiers, constraints
ob_camera.location = (-10.76, -29.39, 3.539)
ob_camera.rotation_euler = (1.504, -6.78e-07, -0.2443)
ob_camera.lock_rotations_4d = False
ob_camera.empty_display_type = 'ARROWS'
ob_camera.color = (0.0, 0.0, 0.0, 0.0)
ob_camera.display_type = 'WIRE'
ob_camera.lineart.crease_threshold = 0.0
ob_lighthouse.location = (-8.312, -1.492, 1.651)
ob_lighthouse.scale = (0.6283, 0.6283, 0.6283)
ob_water.location = (1.807e-07, -1.118e-08, 1.241)
ob_water.scale = (30.0, 30.0, 30.0)
ob_base_rocks.location = (1.807e-07, -1.118e-08, 5.244)
ob_cube.location = (-2.694, -2.193, 2.921)
ob_cube.scale = (0.1987, 0.1987, 0.1987)
ob_cube_001.location = (-1.552, -1.857, 3.098)
ob_cube_001.rotation_euler = (0.0, -0.0, -0.8217)
ob_cube_001.scale = (0.18, 0.18, 0.18)
ob_cube_002.location = (-2.533, -0.6624, 3.029)
ob_cube_002.rotation_euler = (0.0, -0.0, 1.374)
ob_cube_002.scale = (0.213, 0.213, 0.213)
ob_cube_003.location = (-0.424, -0.9881, 2.884)
ob_cube_003.scale = (0.1987, 0.1987, 0.1987)
ob_cube_004.location = (-0.7804, -2.126, 2.912)
ob_cube_004.scale = (0.1987, 0.1987, 0.1987)
ob_cube_005.location = (-0.7804, -2.126, 2.912)
ob_cube_005.scale = (0.1987, 0.1987, 0.1987)
ob_cube_007.location = (-1.188, -0.9999, 2.932)
ob_cube_007.rotation_euler = (0.0, -0.0, -0.9291)
ob_cube_007.scale = (0.1987, 0.1987, 0.1987)
ob_cube_006.location = (-1.552, -1.857, 3.098)
ob_cube_006.rotation_euler = (0.0, -0.0, -0.8217)
ob_cube_006.scale = (0.18, 0.18, 0.18)
ob_cube_008.location = (-3.205, -0.8895, 2.917)
ob_cube_008.rotation_euler = (0.0, -0.0, 0.6626)
ob_cube_008.scale = (0.18, 0.18, 0.18)
ob_sun.location = (-5.105, -0.3748, 5.386)
ob_sun.rotation_euler = (-0.6201, -0.8321, -0.04614)
ob_point.location = (-2.128, -1.839, 3.154)
ob_point_001.location = (-3.266, -1.186, 2.973)
ob_point_002.location = (-0.3384, -1.932, 3.221)

# ---- collection membership
col_collection.objects.link(ob_camera)
col_collection.objects.link(ob_lighthouse)
col_collection.objects.link(ob_water)
col_collection.objects.link(ob_base_rocks)
col_collection.objects.link(ob_cube)
col_collection.objects.link(ob_cube_001)
col_collection.objects.link(ob_cube_002)
col_collection.objects.link(ob_cube_003)
col_collection.objects.link(ob_cube_004)
col_collection.objects.link(ob_cube_005)
col_collection.objects.link(ob_cube_007)
col_collection.objects.link(ob_cube_006)
col_collection.objects.link(ob_cube_008)
col_collection.objects.link(ob_sun)
col_collection.objects.link(ob_point)
col_collection.objects.link(ob_point_001)
col_collection.objects.link(ob_point_002)

# ---- scene / render settings (as saved in the file)
scene.camera = ob_camera
scene.frame_start = 1; scene.frame_end = 250; scene.frame_set(1)
scene.render.engine = 'BLENDER_EEVEE_NEXT'
scene.cycles.samples = 1080
scene.cycles.sampling_pattern = 'TABULATED_SOBOL'
scene.eevee.use_gtao = True
scene.eevee.gtao_distance = 2.16
scene.eevee.use_raytracing = True
scene.view_settings.view_transform = 'Filmic'
bpy.context.view_layer.update()
